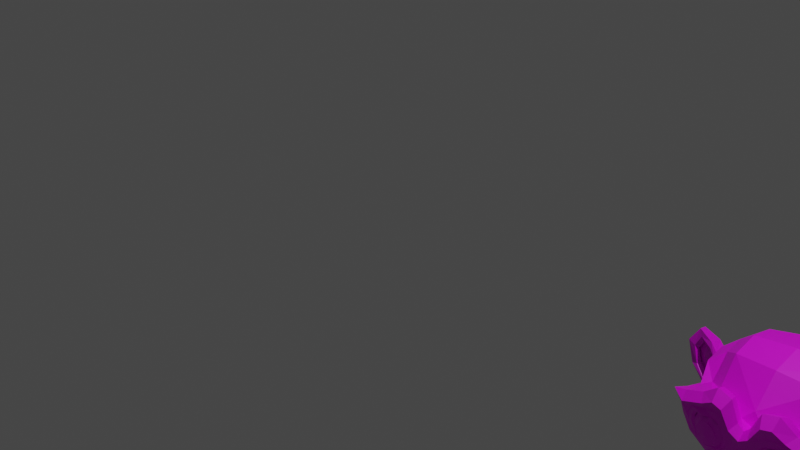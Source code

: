 # Source: EducationUV.blend  (saved by Blender 2.93.21; exported with 4.5.12 LTS)
import bpy
from mathutils import Matrix  # noqa: F401  (used for matrix-valued properties, if any)

bpy.ops.wm.read_factory_settings(use_empty=True)
scene = bpy.context.scene
scene.name = 'Scene'

# ---- collections
col_collection = bpy.data.collections.new('Collection'); scene.collection.children.link(col_collection)

# ---- images (referenced by path relative to the original .blend; pixels are not part of the script)
import os
ASSET_DIR = os.environ.get("B2B_ASSET_DIR", "")  # directory of the original .blend (textures are referenced by path, not embedded)
HERE = os.path.dirname(os.path.abspath(__file__))  # packed textures are extracted next to this script under _unpacked/

def load_image(name, relpath, width, height, colorspace="sRGB"):
    """Load a texture the original file referenced (path relative to the .blend, or extracted next to this script)."""
    p = next((c for c in (os.path.join(HERE, relpath), os.path.join(ASSET_DIR, relpath)) if relpath and os.path.exists(c)), "")
    if p:
        img = bpy.data.images.load(p, check_existing=True)
        img.name = name
    else:  # same state as the original file: an image datablock whose file is absent (Cycles renders it pink)
        img = bpy.data.images.new(name, width, height)
        img.source = "FILE"
        img.filepath = "//" + (relpath or name)
    img.colorspace_settings.name = colorspace
    return img
img_uvchecker = load_image('UVChecker', '', 1024, 1024, 'sRGB')

# ---- materials (node trees are filled in below, after node groups)
mat_material_001 = bpy.data.materials.new('Material.001')
mat_material_001.use_transparent_shadow = False
mat_material_002 = bpy.data.materials.new('Material.002')
mat_material_002.use_transparent_shadow = False

# ---- material node trees
mat_material_001.use_nodes = True; mat_material_001.node_tree.nodes.clear()
_N = mat_material_001.node_tree.nodes; _L = mat_material_001.node_tree.links
n0 = _N.new('ShaderNodeBsdfPrincipled'); n0.name = 'Principled BSDF'; n0.location = (10, 300)
n0.distribution = 'GGX'
n0.subsurface_method = 'BURLEY'
n0.inputs[3].default_value = 1.45
n0.inputs[27].default_value = (0.0, 0.0, 0.0, 1.0)
n0.inputs[28].default_value = 1.0
n1 = _N.new('ShaderNodeOutputMaterial'); n1.name = 'Material Output'; n1.location = (300, 300)
n2 = _N.new('ShaderNodeTexImage'); n2.name = 'Image Texture'; n2.location = (-280, 275)
n2.image = img_uvchecker
_L.new(n0.outputs[0], n1.inputs[0])
_L.new(n2.outputs[0], n0.inputs[0])
n1.is_active_output = True
mat_material_002.use_nodes = True; mat_material_002.node_tree.nodes.clear()
_N = mat_material_002.node_tree.nodes; _L = mat_material_002.node_tree.links
n0 = _N.new('ShaderNodeBsdfPrincipled'); n0.name = 'Principled BSDF'; n0.location = (10, 300)
n0.distribution = 'GGX'
n0.subsurface_method = 'BURLEY'
n0.inputs[3].default_value = 1.45
n0.inputs[27].default_value = (0.0, 0.0, 0.0, 1.0)
n0.inputs[28].default_value = 1.0
n1 = _N.new('ShaderNodeOutputMaterial'); n1.name = 'Material Output'; n1.location = (300, 300)
n2 = _N.new('ShaderNodeTexImage'); n2.name = 'Image Texture'; n2.location = (-280, 275)
n2.image = img_uvchecker
_L.new(n0.outputs[0], n1.inputs[0])
_L.new(n2.outputs[0], n0.inputs[0])
n1.is_active_output = True

# ---- world
world_world = bpy.data.worlds.new('World'); scene.world = world_world
world_world.use_nodes = True; world_world.node_tree.nodes.clear()
_N = world_world.node_tree.nodes; _L = world_world.node_tree.links
n0 = _N.new('ShaderNodeOutputWorld'); n0.name = 'World Output'; n0.location = (300, 300)
n1 = _N.new('ShaderNodeBackground'); n1.name = 'Background'; n1.location = (10, 300)
n1.inputs[0].default_value = (0.05088, 0.05088, 0.05088, 1.0)
_L.new(n1.outputs[0], n0.inputs[0])
n0.is_active_output = True
world_world.color = (0.05088, 0.05088, 0.05088)
world_world.use_sun_shadow = False
world_world.sun_shadow_jitter_overblur = 0.0

# ---- cameras
cam_camera = bpy.data.cameras.new('Camera')
cam_camera.clip_end = 100.0
cam_camera.ortho_scale = 7.314

# ---- lights
light_light = bpy.data.lights.new('Light', 'POINT')
light_light.transmission_factor = 0.0
light_light.energy = 1000.0
light_light.shadow_soft_size = 0.1
light_light.shadow_maximum_resolution = 0.006
light_light.use_absolute_resolution = True

# ---- meshes
me_cube_001 = bpy.data.meshes.new('Cube.001')
me_cube_001.from_pydata([(-1.0, -1.0, -1.0), (-1.0, -1.0, 1.0), (-1.0, 1.0, -1.0), (-1.0, 1.0, 1.0), (1.0, -1.0, -1.0), (1.0, -1.0, 1.0), (1.0, 1.0, -1.0), (1.0, 1.0, 1.0)], [], [(0, 1, 3, 2), (2, 3, 7, 6), (6, 7, 5, 4), (4, 5, 1, 0), (2, 6, 4, 0), (7, 3, 1, 5)])
_uv = me_cube_001.uv_layers.new(name='UVMap')
_uv.uv.foreach_set('vector', [0.375, 0.0, 0.625, 0.0, 0.625, 0.25, 0.375, 0.25, 0.375, 0.25, 0.625, 0.25, 0.625, 0.5, 0.375, 0.5, 0.375, 0.5, 0.625, 0.5, 0.625, 0.75, 0.375, 0.75, 0.375, 0.75, 0.625, 0.75, 0.625, 1.0, 0.375, 1.0, 0.125, 0.5, 0.375, 0.5, 0.375, 0.75, 0.125, 0.75, 0.625, 0.5, 0.875, 0.5, 0.875, 0.75, 0.625, 0.75])
me_cube_001.materials.append(mat_material_001)
me_cube_001.use_remesh_fix_poles = True
me_cube_001.use_remesh_preserve_attributes = False
me_cube_001.update()
me_suzanne = bpy.data.meshes.new('Suzanne')
me_suzanne.from_pydata([(0.4375, -0.7656, 0.1641), (-0.4375, -0.7656, 0.1641), (0.5, -0.6875, 0.09375), (-0.5, -0.6875, 0.09375), (0.5469, -0.5781, 0.05469), (-0.5469, -0.5781, 0.05469), (0.3516, -0.6172, -0.02344), (-0.3516, -0.6172, -0.02344), (0.3516, -0.7188, 0.03125), (-0.3516, -0.7188, 0.03125), (0.3516, -0.7812, 0.1328), (-0.3516, -0.7812, 0.1328), (0.2734, -0.7969, 0.1641), (-0.2734, -0.7969, 0.1641), (0.2031, -0.7422, 0.09375), (-0.2031, -0.7422, 0.09375), (0.1562, -0.6484, 0.05469), (-0.1562, -0.6484, 0.05469), (0.07812, -0.6562, 0.2422), (-0.07812, -0.6562, 0.2422), (0.1406, -0.7422, 0.2422), (-0.1406, -0.7422, 0.2422), (0.2422, -0.7969, 0.2422), (-0.2422, -0.7969, 0.2422), (0.2734, -0.7969, 0.3281), (-0.2734, -0.7969, 0.3281), (0.2031, -0.7422, 0.3906), (-0.2031, -0.7422, 0.3906), (0.1562, -0.6484, 0.4375), (-0.1562, -0.6484, 0.4375), (0.3516, -0.6172, 0.5156), (-0.3516, -0.6172, 0.5156), (0.3516, -0.7188, 0.4531), (-0.3516, -0.7188, 0.4531), (0.3516, -0.7812, 0.3594), (-0.3516, -0.7812, 0.3594), (0.4375, -0.7656, 0.3281), (-0.4375, -0.7656, 0.3281), (0.5, -0.6875, 0.3906), (-0.5, -0.6875, 0.3906), (0.5469, -0.5781, 0.4375), (-0.5469, -0.5781, 0.4375), (0.625, -0.5625, 0.2422), (-0.625, -0.5625, 0.2422), (0.5625, -0.6719, 0.2422), (-0.5625, -0.6719, 0.2422), (0.4688, -0.7578, 0.2422), (-0.4688, -0.7578, 0.2422), (0.4766, -0.7734, 0.2422), (-0.4766, -0.7734, 0.2422), (0.4453, -0.7812, 0.3359), (-0.4453, -0.7812, 0.3359), (0.3516, -0.8047, 0.375), (-0.3516, -0.8047, 0.375), (0.2656, -0.8203, 0.3359), (-0.2656, -0.8203, 0.3359), (0.2266, -0.8203, 0.2422), (-0.2266, -0.8203, 0.2422), (0.2656, -0.8203, 0.1562), (-0.2656, -0.8203, 0.1562), (0.3516, -0.8281, 0.2422), (-0.3516, -0.8281, 0.2422), (0.3516, -0.8047, 0.1172), (-0.3516, -0.8047, 0.1172), (0.4453, -0.7812, 0.1562), (-0.4453, -0.7812, 0.1562), (0.0, -0.7422, 0.4297), (0.0, -0.8203, 0.3516), (0.0, -0.7344, -0.6797), (0.0, -0.7812, -0.3203), (0.0, -0.7969, -0.1875), (0.0, -0.7188, -0.7734), (0.0, -0.6016, 0.4062), (0.0, -0.5703, 0.5703), (0.0, 0.5469, 0.8984), (0.0, 0.8516, 0.5625), (0.0, 0.8281, 0.07031), (0.0, 0.3516, -0.3828), (0.2031, -0.5625, -0.1875), (-0.2031, -0.5625, -0.1875), (0.3125, -0.5703, -0.4375), (-0.3125, -0.5703, -0.4375), (0.3516, -0.5703, -0.6953), (-0.3516, -0.5703, -0.6953), (0.3672, -0.5312, -0.8906), (-0.3672, -0.5312, -0.8906), (0.3281, -0.5234, -0.9453), (-0.3281, -0.5234, -0.9453), (0.1797, -0.5547, -0.9688), (-0.1797, -0.5547, -0.9688), (0.0, -0.5781, -0.9844), (0.4375, -0.5312, -0.1406), (-0.4375, -0.5312, -0.1406), (0.6328, -0.5391, -0.03906), (-0.6328, -0.5391, -0.03906), (0.8281, -0.4453, 0.1484), (-0.8281, -0.4453, 0.1484), (0.8594, -0.5938, 0.4297), (-0.8594, -0.5938, 0.4297), (0.7109, -0.625, 0.4844), (-0.7109, -0.625, 0.4844), (0.4922, -0.6875, 0.6016), (-0.4922, -0.6875, 0.6016), (0.3203, -0.7344, 0.7578), (-0.3203, -0.7344, 0.7578), (0.1562, -0.7578, 0.7188), (-0.1562, -0.7578, 0.7188), (0.0625, -0.75, 0.4922), (-0.0625, -0.75, 0.4922), (0.1641, -0.7734, 0.4141), (-0.1641, -0.7734, 0.4141), (0.125, -0.7656, 0.3047), (-0.125, -0.7656, 0.3047), (0.2031, -0.7422, 0.09375), (-0.2031, -0.7422, 0.09375), (0.375, -0.7031, 0.01562), (-0.375, -0.7031, 0.01562), (0.4922, -0.6719, 0.0625), (-0.4922, -0.6719, 0.0625), (0.625, -0.6484, 0.1875), (-0.625, -0.6484, 0.1875), (0.6406, -0.6484, 0.2969), (-0.6406, -0.6484, 0.2969), (0.6016, -0.6641, 0.375), (-0.6016, -0.6641, 0.375), (0.4297, -0.7188, 0.4375), (-0.4297, -0.7188, 0.4375), (0.25, -0.7578, 0.4688), (-0.25, -0.7578, 0.4688), (0.0, -0.7344, -0.7656), (0.1094, -0.7344, -0.7188), (-0.1094, -0.7344, -0.7188), (0.1172, -0.7109, -0.8359), (-0.1172, -0.7109, -0.8359), (0.0625, -0.6953, -0.8828), (-0.0625, -0.6953, -0.8828), (0.0, -0.6875, -0.8906), (0.0, -0.75, -0.1953), (0.0, -0.7422, -0.1406), (0.1016, -0.7422, -0.1484), (-0.1016, -0.7422, -0.1484), (0.125, -0.75, -0.2266), (-0.125, -0.75, -0.2266), (0.08594, -0.7422, -0.2891), (-0.08594, -0.7422, -0.2891), (0.3984, -0.6719, -0.04688), (-0.3984, -0.6719, -0.04688), (0.6172, -0.625, 0.05469), (-0.6172, -0.625, 0.05469), (0.7266, -0.6016, 0.2031), (-0.7266, -0.6016, 0.2031), (0.7422, -0.6562, 0.375), (-0.7422, -0.6562, 0.375), (0.6875, -0.7266, 0.4141), (-0.6875, -0.7266, 0.4141), (0.4375, -0.7969, 0.5469), (-0.4375, -0.7969, 0.5469), (0.3125, -0.8359, 0.6406), (-0.3125, -0.8359, 0.6406), (0.2031, -0.8516, 0.6172), (-0.2031, -0.8516, 0.6172), (0.1016, -0.8438, 0.4297), (-0.1016, -0.8438, 0.4297), (0.125, -0.8125, -0.1016), (-0.125, -0.8125, -0.1016), (0.2109, -0.7109, -0.4453), (-0.2109, -0.7109, -0.4453), (0.25, -0.6875, -0.7031), (-0.25, -0.6875, -0.7031), (0.2656, -0.6641, -0.8203), (-0.2656, -0.6641, -0.8203), (0.2344, -0.6328, -0.9141), (-0.2344, -0.6328, -0.9141), (0.1641, -0.6328, -0.9297), (-0.1641, -0.6328, -0.9297), (0.0, -0.6406, -0.9453), (0.0, -0.7266, 0.04688), (0.0, -0.7656, 0.2109), (0.3281, -0.7422, 0.4766), (-0.3281, -0.7422, 0.4766), (0.1641, -0.75, 0.1406), (-0.1641, -0.75, 0.1406), (0.1328, -0.7578, 0.2109), (-0.1328, -0.7578, 0.2109), (0.1172, -0.7344, -0.6875), (-0.1172, -0.7344, -0.6875), (0.07812, -0.75, -0.4453), (-0.07812, -0.75, -0.4453), (0.0, -0.75, -0.4453), (0.0, -0.7422, -0.3281), (0.09375, -0.7812, -0.2734), (-0.09375, -0.7812, -0.2734), (0.1328, -0.7969, -0.2266), (-0.1328, -0.7969, -0.2266), (0.1094, -0.7812, -0.1328), (-0.1094, -0.7812, -0.1328), (0.03906, -0.7812, -0.125), (-0.03906, -0.7812, -0.125), (0.0, -0.8281, -0.2031), (0.04688, -0.8125, -0.1484), (-0.04688, -0.8125, -0.1484), (0.09375, -0.8125, -0.1562), (-0.09375, -0.8125, -0.1562), (0.1094, -0.8281, -0.2266), (-0.1094, -0.8281, -0.2266), (0.07812, -0.8047, -0.25), (-0.07812, -0.8047, -0.25), (0.0, -0.8047, -0.2891), (0.2578, -0.5547, -0.3125), (-0.2578, -0.5547, -0.3125), (0.1641, -0.7109, -0.2422), (-0.1641, -0.7109, -0.2422), (0.1797, -0.7109, -0.3125), (-0.1797, -0.7109, -0.3125), (0.2344, -0.5547, -0.25), (-0.2344, -0.5547, -0.25), (0.0, -0.6875, -0.875), (0.04688, -0.6875, -0.8672), (-0.04688, -0.6875, -0.8672), (0.09375, -0.7109, -0.8203), (-0.09375, -0.7109, -0.8203), (0.09375, -0.7266, -0.7422), (-0.09375, -0.7266, -0.7422), (0.0, -0.6562, -0.7812), (0.09375, -0.6641, -0.75), (-0.09375, -0.6641, -0.75), (0.09375, -0.6406, -0.8125), (-0.09375, -0.6406, -0.8125), (0.04688, -0.6328, -0.8516), (-0.04688, -0.6328, -0.8516), (0.0, -0.6328, -0.8594), (0.1719, -0.7812, 0.2188), (-0.1719, -0.7812, 0.2188), (0.1875, -0.7734, 0.1562), (-0.1875, -0.7734, 0.1562), (0.3359, -0.7578, 0.4297), (-0.3359, -0.7578, 0.4297), (0.2734, -0.7734, 0.4219), (-0.2734, -0.7734, 0.4219), (0.4219, -0.7734, 0.3984), (-0.4219, -0.7734, 0.3984), (0.5625, -0.6953, 0.3516), (-0.5625, -0.6953, 0.3516), (0.5859, -0.6875, 0.2891), (-0.5859, -0.6875, 0.2891), (0.5781, -0.6797, 0.1953), (-0.5781, -0.6797, 0.1953), (0.4766, -0.7188, 0.1016), (-0.4766, -0.7188, 0.1016), (0.375, -0.7422, 0.0625), (-0.375, -0.7422, 0.0625), (0.2266, -0.7812, 0.1094), (-0.2266, -0.7812, 0.1094), (0.1797, -0.7812, 0.2969), (-0.1797, -0.7812, 0.2969), (0.2109, -0.7812, 0.375), (-0.2109, -0.7812, 0.375), (0.2344, -0.7578, 0.3594), (-0.2344, -0.7578, 0.3594), (0.1953, -0.7578, 0.2969), (-0.1953, -0.7578, 0.2969), (0.2422, -0.7578, 0.125), (-0.2422, -0.7578, 0.125), (0.375, -0.7266, 0.08594), (-0.375, -0.7266, 0.08594), (0.4609, -0.7031, 0.1172), (-0.4609, -0.7031, 0.1172), (0.5469, -0.6719, 0.2109), (-0.5469, -0.6719, 0.2109), (0.5547, -0.6719, 0.2812), (-0.5547, -0.6719, 0.2812), (0.5312, -0.6797, 0.3359), (-0.5312, -0.6797, 0.3359), (0.4141, -0.75, 0.3906), (-0.4141, -0.75, 0.3906), (0.2812, -0.7656, 0.3984), (-0.2812, -0.7656, 0.3984), (0.3359, -0.75, 0.4062), (-0.3359, -0.75, 0.4062), (0.2031, -0.75, 0.1719), (-0.2031, -0.75, 0.1719), (0.1953, -0.75, 0.2266), (-0.1953, -0.75, 0.2266), (0.1094, -0.6094, 0.4609), (-0.1094, -0.6094, 0.4609), (0.1953, -0.6172, 0.6641), (-0.1953, -0.6172, 0.6641), (0.3359, -0.5938, 0.6875), (-0.3359, -0.5938, 0.6875), (0.4844, -0.5547, 0.5547), (-0.4844, -0.5547, 0.5547), (0.6797, -0.4922, 0.4531), (-0.6797, -0.4922, 0.4531), (0.7969, -0.4609, 0.4062), (-0.7969, -0.4609, 0.4062), (0.7734, -0.375, 0.1641), (-0.7734, -0.375, 0.1641), (0.6016, -0.4141, 0.0), (-0.6016, -0.4141, 0.0), (0.4375, -0.4688, -0.09375), (-0.4375, -0.4688, -0.09375), (0.0, -0.2891, 0.8984), (0.0, 0.07812, 0.9844), (0.0, 0.6719, -0.1953), (0.0, -0.1875, -0.4609), (0.0, -0.4609, -0.9766), (0.0, -0.3438, -0.8047), (0.0, -0.3203, -0.5703), (0.0, -0.2812, -0.4844), (0.8516, -0.05469, 0.2344), (-0.8516, -0.05469, 0.2344), (0.8594, 0.04688, 0.3203), (-0.8594, 0.04688, 0.3203), (0.7734, 0.4375, 0.2656), (-0.7734, 0.4375, 0.2656), (0.4609, 0.7031, 0.4375), (-0.4609, 0.7031, 0.4375), (0.7344, -0.07031, -0.04688), (-0.7344, -0.07031, -0.04688), (0.5938, 0.1641, -0.125), (-0.5938, 0.1641, -0.125), (0.6406, 0.4297, -0.007812), (-0.6406, 0.4297, -0.007812), (0.3359, 0.6641, 0.05469), (-0.3359, 0.6641, 0.05469), (0.2344, -0.4062, -0.3516), (-0.2344, -0.4062, -0.3516), (0.1797, -0.2578, -0.4141), (-0.1797, -0.2578, -0.4141), (0.2891, -0.3828, -0.7109), (-0.2891, -0.3828, -0.7109), (0.25, -0.3906, -0.5), (-0.25, -0.3906, -0.5), (0.3281, -0.3984, -0.9141), (-0.3281, -0.3984, -0.9141), (0.1406, -0.3672, -0.7578), (-0.1406, -0.3672, -0.7578), (0.125, -0.3594, -0.5391), (-0.125, -0.3594, -0.5391), (0.1641, -0.4375, -0.9453), (-0.1641, -0.4375, -0.9453), (0.2188, -0.4297, -0.2812), (-0.2188, -0.4297, -0.2812), (0.2109, -0.4688, -0.2266), (-0.2109, -0.4688, -0.2266), (0.2031, -0.5, -0.1719), (-0.2031, -0.5, -0.1719), (0.2109, -0.1641, -0.3906), (-0.2109, -0.1641, -0.3906), (0.2969, 0.2656, -0.3125), (-0.2969, 0.2656, -0.3125), (0.3438, 0.5391, -0.1484), (-0.3438, 0.5391, -0.1484), (0.4531, 0.3828, 0.8672), (-0.4531, 0.3828, 0.8672), (0.4531, 0.07031, 0.9297), (-0.4531, 0.07031, 0.9297), (0.4531, -0.2344, 0.8516), (-0.4531, -0.2344, 0.8516), (0.4609, -0.4297, 0.5234), (-0.4609, -0.4297, 0.5234), (0.7266, -0.3359, 0.4062), (-0.7266, -0.3359, 0.4062), (0.6328, -0.2812, 0.4531), (-0.6328, -0.2812, 0.4531), (0.6406, -0.05469, 0.7031), (-0.6406, -0.05469, 0.7031), (0.7969, -0.125, 0.5625), (-0.7969, -0.125, 0.5625), (0.7969, 0.1172, 0.6172), (-0.7969, 0.1172, 0.6172), (0.6406, 0.1953, 0.75), (-0.6406, 0.1953, 0.75), (0.6406, 0.4453, 0.6797), (-0.6406, 0.4453, 0.6797), (0.7969, 0.3594, 0.5391), (-0.7969, 0.3594, 0.5391), (0.6172, 0.5859, 0.3281), (-0.6172, 0.5859, 0.3281), (0.4844, 0.5469, 0.02344), (-0.4844, 0.5469, 0.02344), (0.8203, 0.2031, 0.3281), (-0.8203, 0.2031, 0.3281), (0.4062, -0.1484, -0.1719), (-0.4062, -0.1484, -0.1719), (0.4297, 0.2109, -0.1953), (-0.4297, 0.2109, -0.1953), (0.8906, 0.2344, 0.4062), (-0.8906, 0.2344, 0.4062), (0.7734, 0.125, -0.1406), (-0.7734, 0.125, -0.1406), (1.039, 0.3281, -0.1016), (-1.039, 0.3281, -0.1016), (1.281, 0.4297, 0.05469), (-1.281, 0.4297, 0.05469), (1.352, 0.4219, 0.3203), (-1.352, 0.4219, 0.3203), (1.234, 0.4219, 0.5078), (-1.234, 0.4219, 0.5078), (1.023, 0.3125, 0.4766), (-1.023, 0.3125, 0.4766), (1.016, 0.2891, 0.4141), (-1.016, 0.2891, 0.4141), (1.188, 0.3906, 0.4375), (-1.188, 0.3906, 0.4375), (1.266, 0.4062, 0.2891), (-1.266, 0.4062, 0.2891), (1.211, 0.4062, 0.07812), (-1.211, 0.4062, 0.07812), (1.031, 0.3047, -0.03906), (-1.031, 0.3047, -0.03906), (0.8281, 0.1328, -0.07031), (-0.8281, 0.1328, -0.07031), (0.9219, 0.2188, 0.3594), (-0.9219, 0.2188, 0.3594), (0.9453, 0.2891, 0.3047), (-0.9453, 0.2891, 0.3047), (0.8828, 0.2109, -0.02344), (-0.8828, 0.2109, -0.02344), (1.039, 0.3672, 0.0), (-1.039, 0.3672, 0.0), (1.188, 0.4453, 0.09375), (-1.188, 0.4453, 0.09375), (1.234, 0.4453, 0.25), (-1.234, 0.4453, 0.25), (1.172, 0.4375, 0.3594), (-1.172, 0.4375, 0.3594), (1.023, 0.3594, 0.3438), (-1.023, 0.3594, 0.3438), (0.8438, 0.2109, 0.2891), (-0.8438, 0.2109, 0.2891), (0.8359, 0.2734, 0.1719), (-0.8359, 0.2734, 0.1719), (0.7578, 0.2734, 0.09375), (-0.7578, 0.2734, 0.09375), (0.8203, 0.2734, 0.08594), (-0.8203, 0.2734, 0.08594), (0.8438, 0.2734, 0.01562), (-0.8438, 0.2734, 0.01562), (0.8125, 0.2734, -0.01562), (-0.8125, 0.2734, -0.01562), (0.7266, 0.07031, 0.0), (-0.7266, 0.07031, 0.0), (0.7188, 0.1719, -0.02344), (-0.7188, 0.1719, -0.02344), (0.7188, 0.1875, 0.03906), (-0.7188, 0.1875, 0.03906), (0.7969, 0.2109, 0.2031), (-0.7969, 0.2109, 0.2031), (0.8906, 0.2656, 0.2422), (-0.8906, 0.2656, 0.2422), (0.8906, 0.3203, 0.2344), (-0.8906, 0.3203, 0.2344), (0.8125, 0.3203, -0.01562), (-0.8125, 0.3203, -0.01562), (0.8516, 0.3203, 0.01562), (-0.8516, 0.3203, 0.01562), (0.8281, 0.3203, 0.07812), (-0.8281, 0.3203, 0.07812), (0.7656, 0.3203, 0.09375), (-0.7656, 0.3203, 0.09375), (0.8438, 0.3203, 0.1719), (-0.8438, 0.3203, 0.1719), (1.039, 0.4141, 0.3281), (-1.039, 0.4141, 0.3281), (1.188, 0.4844, 0.3438), (-1.188, 0.4844, 0.3438), (1.258, 0.4922, 0.2422), (-1.258, 0.4922, 0.2422), (1.211, 0.4844, 0.08594), (-1.211, 0.4844, 0.08594), (1.047, 0.4219, 0.0), (-1.047, 0.4219, 0.0), (0.8828, 0.2656, -0.01562), (-0.8828, 0.2656, -0.01562), (0.9531, 0.3438, 0.2891), (-0.9531, 0.3438, 0.2891), (0.8906, 0.3281, 0.1094), (-0.8906, 0.3281, 0.1094), (0.9375, 0.3359, 0.0625), (-0.9375, 0.3359, 0.0625), (1.0, 0.3672, 0.125), (-1.0, 0.3672, 0.125), (0.9609, 0.3516, 0.1719), (-0.9609, 0.3516, 0.1719), (1.016, 0.375, 0.2344), (-1.016, 0.375, 0.2344), (1.055, 0.3828, 0.1875), (-1.055, 0.3828, 0.1875), (1.109, 0.3906, 0.2109), (-1.109, 0.3906, 0.2109), (1.086, 0.3906, 0.2734), (-1.086, 0.3906, 0.2734), (1.023, 0.4844, 0.4375), (-1.023, 0.4844, 0.4375), (1.25, 0.5469, 0.4688), (-1.25, 0.5469, 0.4688), (1.367, 0.5, 0.2969), (-1.367, 0.5, 0.2969), (1.312, 0.5312, 0.05469), (-1.312, 0.5312, 0.05469), (1.039, 0.4922, -0.08594), (-1.039, 0.4922, -0.08594), (0.7891, 0.3281, -0.125), (-0.7891, 0.3281, -0.125), (0.8594, 0.3828, 0.3828), (-0.8594, 0.3828, 0.3828)], [], [(46, 0, 2, 44), (3, 1, 47, 45), (44, 2, 4, 42), (5, 3, 45, 43), (2, 8, 6, 4), (7, 9, 3, 5), (0, 10, 8, 2), (9, 11, 1, 3), (10, 12, 14, 8), (15, 13, 11, 9), (8, 14, 16, 6), (17, 15, 9, 7), (14, 20, 18, 16), (19, 21, 15, 17), (12, 22, 20, 14), (21, 23, 13, 15), (22, 24, 26, 20), (27, 25, 23, 21), (20, 26, 28, 18), (29, 27, 21, 19), (26, 32, 30, 28), (31, 33, 27, 29), (24, 34, 32, 26), (33, 35, 25, 27), (34, 36, 38, 32), (39, 37, 35, 33), (32, 38, 40, 30), (41, 39, 33, 31), (38, 44, 42, 40), (43, 45, 39, 41), (36, 46, 44, 38), (45, 47, 37, 39), (46, 36, 50, 48), (51, 37, 47, 49), (36, 34, 52, 50), (53, 35, 37, 51), (34, 24, 54, 52), (55, 25, 35, 53), (24, 22, 56, 54), (57, 23, 25, 55), (22, 12, 58, 56), (59, 13, 23, 57), (12, 10, 62, 58), (63, 11, 13, 59), (10, 0, 64, 62), (65, 1, 11, 63), (0, 46, 48, 64), (49, 47, 1, 65), (60, 64, 48), (49, 65, 61), (62, 64, 60), (61, 65, 63), (60, 58, 62), (63, 59, 61), (60, 56, 58), (59, 57, 61), (60, 54, 56), (57, 55, 61), (60, 52, 54), (55, 53, 61), (60, 50, 52), (53, 51, 61), (60, 48, 50), (51, 49, 61), (88, 173, 175, 90), (175, 174, 89, 90), (86, 171, 173, 88), (174, 172, 87, 89), (84, 169, 171, 86), (172, 170, 85, 87), (82, 167, 169, 84), (170, 168, 83, 85), (80, 165, 167, 82), (168, 166, 81, 83), (78, 91, 145, 163), (146, 92, 79, 164), (91, 93, 147, 145), (148, 94, 92, 146), (93, 95, 149, 147), (150, 96, 94, 148), (95, 97, 151, 149), (152, 98, 96, 150), (97, 99, 153, 151), (154, 100, 98, 152), (99, 101, 155, 153), (156, 102, 100, 154), (101, 103, 157, 155), (158, 104, 102, 156), (103, 105, 159, 157), (160, 106, 104, 158), (105, 107, 161, 159), (162, 108, 106, 160), (107, 66, 67, 161), (67, 66, 108, 162), (109, 127, 159, 161), (160, 128, 110, 162), (127, 178, 157, 159), (158, 179, 128, 160), (125, 155, 157, 178), (158, 156, 126, 179), (123, 153, 155, 125), (156, 154, 124, 126), (121, 151, 153, 123), (154, 152, 122, 124), (119, 149, 151, 121), (152, 150, 120, 122), (117, 147, 149, 119), (150, 148, 118, 120), (115, 145, 147, 117), (148, 146, 116, 118), (113, 163, 145, 115), (146, 164, 114, 116), (113, 180, 176, 163), (176, 181, 114, 164), (109, 161, 67, 111), (67, 162, 110, 112), (111, 67, 177, 182), (177, 67, 112, 183), (176, 180, 182, 177), (183, 181, 176, 177), (134, 136, 175, 173), (175, 136, 135, 174), (132, 134, 173, 171), (174, 135, 133, 172), (130, 132, 171, 169), (172, 133, 131, 170), (165, 186, 184, 167), (185, 187, 166, 168), (130, 169, 167, 184), (168, 170, 131, 185), (143, 189, 188, 186), (188, 189, 144, 187), (184, 186, 188, 68), (188, 187, 185, 68), (129, 130, 184, 68), (185, 131, 129, 68), (141, 192, 190, 143), (191, 193, 142, 144), (139, 194, 192, 141), (193, 195, 140, 142), (138, 196, 194, 139), (195, 197, 138, 140), (137, 70, 196, 138), (197, 70, 137, 138), (189, 143, 190, 69), (191, 144, 189, 69), (69, 190, 205, 207), (206, 191, 69, 207), (70, 198, 199, 196), (200, 198, 70, 197), (196, 199, 201, 194), (202, 200, 197, 195), (194, 201, 203, 192), (204, 202, 195, 193), (192, 203, 205, 190), (206, 204, 193, 191), (198, 203, 201, 199), (202, 204, 198, 200), (198, 207, 205, 203), (206, 207, 198, 204), (138, 139, 163, 176), (164, 140, 138, 176), (139, 141, 210, 163), (211, 142, 140, 164), (141, 143, 212, 210), (213, 144, 142, 211), (143, 186, 165, 212), (166, 187, 144, 213), (80, 208, 212, 165), (213, 209, 81, 166), (208, 214, 210, 212), (211, 215, 209, 213), (78, 163, 210, 214), (211, 164, 79, 215), (130, 129, 71, 221), (71, 129, 131, 222), (132, 130, 221, 219), (222, 131, 133, 220), (134, 132, 219, 217), (220, 133, 135, 218), (136, 134, 217, 216), (218, 135, 136, 216), (216, 217, 228, 230), (229, 218, 216, 230), (217, 219, 226, 228), (227, 220, 218, 229), (219, 221, 224, 226), (225, 222, 220, 227), (221, 71, 223, 224), (223, 71, 222, 225), (223, 230, 228, 224), (229, 230, 223, 225), (224, 228, 226), (227, 229, 225), (182, 180, 233, 231), (234, 181, 183, 232), (111, 182, 231, 253), (232, 183, 112, 254), (109, 111, 253, 255), (254, 112, 110, 256), (180, 113, 251, 233), (252, 114, 181, 234), (113, 115, 249, 251), (250, 116, 114, 252), (115, 117, 247, 249), (248, 118, 116, 250), (117, 119, 245, 247), (246, 120, 118, 248), (119, 121, 243, 245), (244, 122, 120, 246), (121, 123, 241, 243), (242, 124, 122, 244), (123, 125, 239, 241), (240, 126, 124, 242), (125, 178, 235, 239), (236, 179, 126, 240), (178, 127, 237, 235), (238, 128, 179, 236), (127, 109, 255, 237), (256, 110, 128, 238), (237, 255, 257, 275), (258, 256, 238, 276), (235, 237, 275, 277), (276, 238, 236, 278), (239, 235, 277, 273), (278, 236, 240, 274), (241, 239, 273, 271), (274, 240, 242, 272), (243, 241, 271, 269), (272, 242, 244, 270), (245, 243, 269, 267), (270, 244, 246, 268), (247, 245, 267, 265), (268, 246, 248, 266), (249, 247, 265, 263), (266, 248, 250, 264), (251, 249, 263, 261), (264, 250, 252, 262), (233, 251, 261, 279), (262, 252, 234, 280), (255, 253, 259, 257), (260, 254, 256, 258), (253, 231, 281, 259), (282, 232, 254, 260), (231, 233, 279, 281), (280, 234, 232, 282), (66, 107, 283, 72), (284, 108, 66, 72), (107, 105, 285, 283), (286, 106, 108, 284), (105, 103, 287, 285), (288, 104, 106, 286), (103, 101, 289, 287), (290, 102, 104, 288), (101, 99, 291, 289), (292, 100, 102, 290), (99, 97, 293, 291), (294, 98, 100, 292), (97, 95, 295, 293), (296, 96, 98, 294), (95, 93, 297, 295), (298, 94, 96, 296), (93, 91, 299, 297), (300, 92, 94, 298), (307, 308, 327, 337), (328, 308, 307, 338), (306, 307, 337, 335), (338, 307, 306, 336), (305, 306, 335, 339), (336, 306, 305, 340), (88, 90, 305, 339), (305, 90, 89, 340), (86, 88, 339, 333), (340, 89, 87, 334), (84, 86, 333, 329), (334, 87, 85, 330), (82, 84, 329, 331), (330, 85, 83, 332), (329, 335, 337, 331), (338, 336, 330, 332), (329, 333, 339, 335), (340, 334, 330, 336), (325, 331, 337, 327), (338, 332, 326, 328), (80, 82, 331, 325), (332, 83, 81, 326), (208, 341, 343, 214), (344, 342, 209, 215), (80, 325, 341, 208), (342, 326, 81, 209), (78, 214, 343, 345), (344, 215, 79, 346), (78, 345, 299, 91), (300, 346, 79, 92), (76, 323, 351, 303), (352, 324, 76, 303), (303, 351, 349, 77), (350, 352, 303, 77), (77, 349, 347, 304), (348, 350, 77, 304), (304, 347, 327, 308), (328, 348, 304, 308), (325, 327, 347, 341), (348, 328, 326, 342), (295, 297, 317, 309), (318, 298, 296, 310), (75, 315, 323, 76), (324, 316, 75, 76), (301, 357, 355, 302), (356, 358, 301, 302), (302, 355, 353, 74), (354, 356, 302, 74), (74, 353, 315, 75), (316, 354, 74, 75), (291, 293, 361, 363), (362, 294, 292, 364), (363, 361, 367, 365), (368, 362, 364, 366), (365, 367, 369, 371), (370, 368, 366, 372), (371, 369, 375, 373), (376, 370, 372, 374), (313, 377, 373, 375), (374, 378, 314, 376), (315, 353, 373, 377), (374, 354, 316, 378), (353, 355, 371, 373), (372, 356, 354, 374), (355, 357, 365, 371), (366, 358, 356, 372), (357, 359, 363, 365), (364, 360, 358, 366), (289, 291, 363, 359), (364, 292, 290, 360), (73, 359, 357, 301), (358, 360, 73, 301), (283, 285, 287, 289), (288, 286, 284, 290), (283, 289, 359, 73), (360, 290, 284, 73), (72, 283, 73), (73, 284, 72), (293, 295, 309, 361), (310, 296, 294, 362), (309, 311, 367, 361), (368, 312, 310, 362), (311, 381, 369, 367), (370, 382, 312, 368), (313, 375, 369, 381), (370, 376, 314, 382), (347, 349, 385, 383), (386, 350, 348, 384), (317, 383, 385, 319), (386, 384, 318, 320), (297, 299, 383, 317), (384, 300, 298, 318), (299, 343, 341, 383), (342, 344, 300, 384), (341, 347, 383), (384, 348, 342), (299, 345, 343), (344, 346, 300), (313, 321, 379, 377), (380, 322, 314, 378), (315, 377, 379, 323), (380, 378, 316, 324), (319, 385, 379, 321), (380, 386, 320, 322), (349, 351, 379, 385), (380, 352, 350, 386), (323, 379, 351), (352, 380, 324), (399, 387, 413, 401), (414, 388, 400, 402), (399, 401, 403, 397), (404, 402, 400, 398), (397, 403, 405, 395), (406, 404, 398, 396), (395, 405, 407, 393), (408, 406, 396, 394), (393, 407, 409, 391), (410, 408, 394, 392), (391, 409, 411, 389), (412, 410, 392, 390), (409, 419, 417, 411), (418, 420, 410, 412), (407, 421, 419, 409), (420, 422, 408, 410), (405, 423, 421, 407), (422, 424, 406, 408), (403, 425, 423, 405), (424, 426, 404, 406), (401, 427, 425, 403), (426, 428, 402, 404), (401, 413, 415, 427), (416, 414, 402, 428), (317, 319, 443, 441), (444, 320, 318, 442), (319, 389, 411, 443), (412, 390, 320, 444), (309, 317, 441, 311), (442, 318, 310, 312), (381, 429, 413, 387), (414, 430, 382, 388), (411, 417, 439, 443), (440, 418, 412, 444), (437, 445, 443, 439), (444, 446, 438, 440), (433, 445, 437, 435), (438, 446, 434, 436), (431, 447, 445, 433), (446, 448, 432, 434), (429, 447, 431, 449), (432, 448, 430, 450), (413, 429, 449, 415), (450, 430, 414, 416), (311, 447, 429, 381), (430, 448, 312, 382), (311, 441, 445, 447), (446, 442, 312, 448), (441, 443, 445), (446, 444, 442), (415, 449, 451, 475), (452, 450, 416, 476), (449, 431, 461, 451), (462, 432, 450, 452), (431, 433, 459, 461), (460, 434, 432, 462), (433, 435, 457, 459), (458, 436, 434, 460), (435, 437, 455, 457), (456, 438, 436, 458), (437, 439, 453, 455), (454, 440, 438, 456), (439, 417, 473, 453), (474, 418, 440, 454), (427, 415, 475, 463), (476, 416, 428, 464), (425, 427, 463, 465), (464, 428, 426, 466), (423, 425, 465, 467), (466, 426, 424, 468), (421, 423, 467, 469), (468, 424, 422, 470), (419, 421, 469, 471), (470, 422, 420, 472), (417, 419, 471, 473), (472, 420, 418, 474), (457, 455, 479, 477), (480, 456, 458, 478), (477, 479, 481, 483), (482, 480, 478, 484), (483, 481, 487, 485), (488, 482, 484, 486), (485, 487, 489, 491), (490, 488, 486, 492), (463, 475, 485, 491), (486, 476, 464, 492), (451, 483, 485, 475), (486, 484, 452, 476), (451, 461, 477, 483), (478, 462, 452, 484), (457, 477, 461, 459), (462, 478, 458, 460), (453, 473, 479, 455), (480, 474, 454, 456), (471, 481, 479, 473), (480, 482, 472, 474), (469, 487, 481, 471), (482, 488, 470, 472), (467, 489, 487, 469), (488, 490, 468, 470), (465, 491, 489, 467), (490, 492, 466, 468), (463, 491, 465), (466, 492, 464), (391, 389, 503, 501), (504, 390, 392, 502), (393, 391, 501, 499), (502, 392, 394, 500), (395, 393, 499, 497), (500, 394, 396, 498), (397, 395, 497, 495), (498, 396, 398, 496), (399, 397, 495, 493), (496, 398, 400, 494), (387, 399, 493, 505), (494, 400, 388, 506), (493, 501, 503, 505), (504, 502, 494, 506), (493, 495, 499, 501), (500, 496, 494, 502), (495, 497, 499), (500, 498, 496), (313, 381, 387, 505), (388, 382, 314, 506), (313, 505, 503, 321), (504, 506, 314, 322), (319, 321, 503, 389), (504, 322, 320, 390)])
_uv = me_suzanne.uv_layers.new(name='UVMap')
_uv.uv.foreach_set('vector', [0.891, 0.5901, 0.8706, 0.5896, 0.8601, 0.5601, 0.9046, 0.5594, 0.8562, 0.8505, 0.8681, 0.8215, 0.8884, 0.822, 0.9006, 0.8532, 0.9046, 0.5594, 0.8601, 0.5601, 0.853, 0.5216, 0.9202, 0.5245, 0.8475, 0.8887, 0.8562, 0.8505, 0.9006, 0.8532, 0.9147, 0.8887, 0.8601, 0.5601, 0.8289, 0.5908, 0.7985, 0.5695, 0.853, 0.5216, 0.7951, 0.8384, 0.8264, 0.8185, 0.8562, 0.8505, 0.8475, 0.8887, 0.8706, 0.5896, 0.8544, 0.6048, 0.8289, 0.5908, 0.8601, 0.5601, 0.8264, 0.8185, 0.8525, 0.8057, 0.8681, 0.8215, 0.8562, 0.8505, 0.8544, 0.6048, 0.8541, 0.6255, 0.8282, 0.6334, 0.8289, 0.5908, 0.8276, 0.776, 0.8532, 0.785, 0.8525, 0.8057, 0.8264, 0.8185, 0.8289, 0.5908, 0.8282, 0.6334, 0.791, 0.6454, 0.7985, 0.5695, 0.791, 0.7622, 0.8276, 0.776, 0.8264, 0.8185, 0.7951, 0.8384, 0.8282, 0.6334, 0.8552, 0.6685, 0.8424, 0.7025, 0.791, 0.6454, 0.8448, 0.7075, 0.8561, 0.742, 0.8276, 0.776, 0.791, 0.7622, 0.8541, 0.6255, 0.8675, 0.6423, 0.8552, 0.6685, 0.8282, 0.6334, 0.8561, 0.742, 0.8673, 0.7688, 0.8532, 0.785, 0.8276, 0.776, 0.8675, 0.6423, 0.8905, 0.6419, 0.9004, 0.667, 0.8552, 0.6685, 0.9012, 0.7456, 0.8902, 0.7702, 0.8673, 0.7688, 0.8561, 0.742, 0.8552, 0.6685, 0.9004, 0.667, 0.9189, 0.6997, 0.8424, 0.7025, 0.9212, 0.7137, 0.9012, 0.7456, 0.8561, 0.742, 0.8448, 0.7075, 0.9004, 0.667, 0.9319, 0.6368, 0.9684, 0.6453, 0.9189, 0.6997, 0.9682, 0.7702, 0.9314, 0.7771, 0.9012, 0.7456, 0.9212, 0.7137, 0.8905, 0.6419, 0.9059, 0.6279, 0.9319, 0.6368, 0.9004, 0.667, 0.9314, 0.7771, 0.905, 0.7849, 0.8902, 0.7702, 0.9012, 0.7456, 0.9059, 0.6279, 0.9062, 0.6057, 0.9337, 0.593, 0.9319, 0.6368, 0.9312, 0.8209, 0.9044, 0.807, 0.905, 0.7849, 0.9314, 0.7771, 0.9319, 0.6368, 0.9337, 0.593, 0.9684, 0.5738, 0.9684, 0.6453, 0.965, 0.8417, 0.9312, 0.8209, 0.9314, 0.7771, 0.9682, 0.7702, 0.9337, 0.593, 0.9046, 0.5594, 0.9202, 0.5245, 0.9684, 0.5738, 0.9147, 0.8887, 0.9006, 0.8532, 0.9312, 0.8209, 0.965, 0.8417, 0.9062, 0.6057, 0.891, 0.5901, 0.9046, 0.5594, 0.9337, 0.593, 0.9006, 0.8532, 0.8884, 0.822, 0.9044, 0.807, 0.9312, 0.8209, 0.891, 0.5901, 0.9062, 0.6057, 0.9024, 0.6079, 0.8896, 0.5933, 0.9006, 0.8047, 0.9044, 0.807, 0.8884, 0.822, 0.8872, 0.8187, 0.9062, 0.6057, 0.9059, 0.6279, 0.8998, 0.6263, 0.9024, 0.6079, 0.8988, 0.7862, 0.905, 0.7849, 0.9044, 0.807, 0.9006, 0.8047, 0.9059, 0.6279, 0.8905, 0.6419, 0.8878, 0.6365, 0.8998, 0.6263, 0.8874, 0.7754, 0.8902, 0.7702, 0.905, 0.7849, 0.8988, 0.7862, 0.8905, 0.6419, 0.8675, 0.6423, 0.8709, 0.6352, 0.8878, 0.6365, 0.8704, 0.776, 0.8673, 0.7688, 0.8902, 0.7702, 0.8874, 0.7754, 0.8675, 0.6423, 0.8541, 0.6255, 0.8599, 0.6239, 0.8709, 0.6352, 0.8589, 0.7868, 0.8532, 0.785, 0.8673, 0.7688, 0.8704, 0.776, 0.8541, 0.6255, 0.8544, 0.6048, 0.8597, 0.6082, 0.8599, 0.6239, 0.8579, 0.8025, 0.8525, 0.8057, 0.8532, 0.785, 0.8589, 0.7868, 0.8544, 0.6048, 0.8706, 0.5896, 0.8717, 0.594, 0.8597, 0.6082, 0.8693, 0.8172, 0.8681, 0.8215, 0.8525, 0.8057, 0.8579, 0.8025, 0.8706, 0.5896, 0.891, 0.5901, 0.8896, 0.5933, 0.8717, 0.594, 0.8872, 0.8187, 0.8884, 0.822, 0.8681, 0.8215, 0.8693, 0.8172, 0.8794, 0.6165, 0.8717, 0.594, 0.8896, 0.5933, 0.8872, 0.8187, 0.8693, 0.8172, 0.878, 0.7951, 0.8597, 0.6082, 0.8717, 0.594, 0.8794, 0.6165, 0.878, 0.7951, 0.8693, 0.8172, 0.8579, 0.8025, 0.8794, 0.6165, 0.8599, 0.6239, 0.8597, 0.6082, 0.8579, 0.8025, 0.8589, 0.7868, 0.878, 0.7951, 0.8794, 0.6165, 0.8709, 0.6352, 0.8599, 0.6239, 0.8589, 0.7868, 0.8704, 0.776, 0.878, 0.7951, 0.8794, 0.6165, 0.8878, 0.6365, 0.8709, 0.6352, 0.8704, 0.776, 0.8874, 0.7754, 0.878, 0.7951, 0.8794, 0.6165, 0.8998, 0.6263, 0.8878, 0.6365, 0.8874, 0.7754, 0.8988, 0.7862, 0.878, 0.7951, 0.8794, 0.6165, 0.9024, 0.6079, 0.8998, 0.6263, 0.8988, 0.7862, 0.9006, 0.8047, 0.878, 0.7951, 0.8794, 0.6165, 0.8896, 0.5933, 0.9024, 0.6079, 0.9006, 0.8047, 0.8872, 0.8187, 0.878, 0.7951, 0.5403, 0.05381, 0.5364, 0.06207, 0.5189, 0.05968, 0.5189, 0.05029, 0.5189, 0.05968, 0.5015, 0.06204, 0.4976, 0.05377, 0.5189, 0.05029, 0.5519, 0.05834, 0.5428, 0.06409, 0.5364, 0.06207, 0.5403, 0.05381, 0.5015, 0.06204, 0.4951, 0.06405, 0.486, 0.05827, 0.4976, 0.05377, 0.5551, 0.0619, 0.5463, 0.07267, 0.5428, 0.06409, 0.5519, 0.05834, 0.4951, 0.06405, 0.4916, 0.07262, 0.4828, 0.06183, 0.486, 0.05827, 0.5638, 0.07659, 0.5483, 0.08489, 0.5463, 0.07267, 0.5551, 0.0619, 0.4916, 0.07262, 0.4895, 0.08486, 0.474, 0.07651, 0.4828, 0.06183, 0.5831, 0.1085, 0.5556, 0.1217, 0.5483, 0.08489, 0.5638, 0.07659, 0.4895, 0.08486, 0.4822, 0.1218, 0.4545, 0.1085, 0.474, 0.07651, 0.6055, 0.1651, 0.6474, 0.2005, 0.6215, 0.2278, 0.5531, 0.2096, 0.4165, 0.2295, 0.3897, 0.2019, 0.432, 0.1656, 0.4853, 0.2101, 0.6474, 0.2005, 0.6764, 0.2332, 0.6648, 0.2532, 0.6215, 0.2278, 0.3727, 0.2564, 0.3603, 0.2359, 0.3897, 0.2019, 0.4165, 0.2295, 0.6764, 0.2332, 0.7153, 0.2654, 0.6839, 0.28, 0.6648, 0.2532, 0.3537, 0.2846, 0.3205, 0.2703, 0.3603, 0.2359, 0.3727, 0.2564, 0.7153, 0.2654, 0.7073, 0.3101, 0.6875, 0.3115, 0.6839, 0.28, 0.3512, 0.3174, 0.3307, 0.3169, 0.3205, 0.2703, 0.3537, 0.2846, 0.7073, 0.3101, 0.6974, 0.3327, 0.6768, 0.3239, 0.6875, 0.3115, 0.3627, 0.3297, 0.342, 0.3397, 0.3307, 0.3169, 0.3512, 0.3174, 0.6974, 0.3327, 0.6628, 0.3725, 0.6391, 0.3573, 0.6768, 0.3239, 0.4028, 0.3621, 0.3793, 0.3787, 0.342, 0.3397, 0.3627, 0.3297, 0.6628, 0.3725, 0.6268, 0.3958, 0.6183, 0.3752, 0.6391, 0.3573, 0.4246, 0.3793, 0.4169, 0.4006, 0.3793, 0.3787, 0.4028, 0.3621, 0.6268, 0.3958, 0.6048, 0.3978, 0.6008, 0.3779, 0.6183, 0.3752, 0.4424, 0.3812, 0.4393, 0.4015, 0.4169, 0.4006, 0.4246, 0.3793, 0.6048, 0.3978, 0.5531, 0.3905, 0.5597, 0.357, 0.6008, 0.3779, 0.4829, 0.3585, 0.4909, 0.3919, 0.4393, 0.4015, 0.4424, 0.3812, 0.5531, 0.3905, 0.5219, 0.386, 0.5211, 0.3439, 0.5597, 0.357, 0.5211, 0.3439, 0.5219, 0.386, 0.4909, 0.3919, 0.4829, 0.3585, 0.5773, 0.3402, 0.5998, 0.3448, 0.6008, 0.3779, 0.5597, 0.357, 0.4424, 0.3812, 0.442, 0.3478, 0.4646, 0.3422, 0.4829, 0.3585, 0.5998, 0.3448, 0.6155, 0.342, 0.6183, 0.3752, 0.6008, 0.3779, 0.4246, 0.3793, 0.426, 0.3456, 0.442, 0.3478, 0.4424, 0.3812, 0.6345, 0.3323, 0.6391, 0.3573, 0.6183, 0.3752, 0.6155, 0.342, 0.4246, 0.3793, 0.4028, 0.3621, 0.4064, 0.3365, 0.426, 0.3456, 0.6624, 0.3128, 0.6768, 0.3239, 0.6391, 0.3573, 0.6345, 0.3323, 0.4028, 0.3621, 0.3627, 0.3297, 0.3771, 0.3177, 0.4064, 0.3365, 0.6684, 0.298, 0.6875, 0.3115, 0.6768, 0.3239, 0.6624, 0.3128, 0.3627, 0.3297, 0.3512, 0.3174, 0.3703, 0.3026, 0.3771, 0.3177, 0.6641, 0.2779, 0.6839, 0.28, 0.6875, 0.3115, 0.6684, 0.298, 0.3512, 0.3174, 0.3537, 0.2846, 0.3741, 0.2818, 0.3703, 0.3026, 0.6392, 0.253, 0.6648, 0.2532, 0.6839, 0.28, 0.6641, 0.2779, 0.3537, 0.2846, 0.3727, 0.2564, 0.3989, 0.2556, 0.3741, 0.2818, 0.614, 0.2427, 0.6215, 0.2278, 0.6648, 0.2532, 0.6392, 0.253, 0.3727, 0.2564, 0.4165, 0.2295, 0.4245, 0.2445, 0.3989, 0.2556, 0.5729, 0.2586, 0.5531, 0.2096, 0.6215, 0.2278, 0.614, 0.2427, 0.4165, 0.2295, 0.4853, 0.2101, 0.4664, 0.2597, 0.4245, 0.2445, 0.5729, 0.2586, 0.5639, 0.272, 0.5198, 0.2489, 0.5531, 0.2096, 0.5198, 0.2489, 0.4759, 0.2731, 0.4664, 0.2597, 0.4853, 0.2101, 0.5773, 0.3402, 0.5597, 0.357, 0.5211, 0.3439, 0.5585, 0.3166, 0.5211, 0.3439, 0.4829, 0.3585, 0.4646, 0.3422, 0.4826, 0.3178, 0.5585, 0.3166, 0.5211, 0.3439, 0.5203, 0.2948, 0.5569, 0.2912, 0.5203, 0.2948, 0.5211, 0.3439, 0.4826, 0.3178, 0.4834, 0.2922, 0.5198, 0.2489, 0.5639, 0.272, 0.5569, 0.2912, 0.5203, 0.2948, 0.4834, 0.2922, 0.4759, 0.2731, 0.5198, 0.2489, 0.5203, 0.2948, 0.5255, 0.06897, 0.5189, 0.0679, 0.5189, 0.05968, 0.5364, 0.06207, 0.5189, 0.05968, 0.5189, 0.0679, 0.5124, 0.06896, 0.5015, 0.06204, 0.5312, 0.07383, 0.5255, 0.06897, 0.5364, 0.06207, 0.5428, 0.06409, 0.5015, 0.06204, 0.5124, 0.06896, 0.5066, 0.07381, 0.4951, 0.06405, 0.531, 0.08743, 0.5312, 0.07383, 0.5428, 0.06409, 0.5463, 0.07267, 0.4951, 0.06405, 0.5066, 0.07381, 0.5068, 0.08742, 0.4916, 0.07262, 0.5556, 0.1217, 0.532, 0.1277, 0.5327, 0.09092, 0.5483, 0.08489, 0.5052, 0.09091, 0.5058, 0.1277, 0.4822, 0.1218, 0.4895, 0.08486, 0.531, 0.08743, 0.5463, 0.07267, 0.5483, 0.08489, 0.5327, 0.09092, 0.4895, 0.08486, 0.4916, 0.07262, 0.5068, 0.08742, 0.5052, 0.09091, 0.5381, 0.1584, 0.519, 0.1517, 0.5189, 0.1284, 0.532, 0.1277, 0.5189, 0.1284, 0.519, 0.1517, 0.4999, 0.1584, 0.5058, 0.1277, 0.5327, 0.09092, 0.532, 0.1277, 0.5189, 0.1284, 0.5189, 0.09395, 0.5189, 0.1284, 0.5058, 0.1277, 0.5052, 0.09091, 0.5189, 0.09395, 0.5189, 0.08518, 0.531, 0.08743, 0.5327, 0.09092, 0.5189, 0.09395, 0.5052, 0.09091, 0.5068, 0.08742, 0.5189, 0.08518, 0.5189, 0.09395, 0.5484, 0.1736, 0.538, 0.176, 0.5352, 0.1668, 0.5381, 0.1584, 0.5028, 0.1669, 0.5001, 0.176, 0.4897, 0.1737, 0.4999, 0.1584, 0.5443, 0.1934, 0.5372, 0.1876, 0.538, 0.176, 0.5484, 0.1736, 0.5001, 0.176, 0.5009, 0.1876, 0.494, 0.1934, 0.4897, 0.1737, 0.5198, 0.2008, 0.5288, 0.1918, 0.5372, 0.1876, 0.5443, 0.1934, 0.5009, 0.1876, 0.5092, 0.1916, 0.5198, 0.2008, 0.494, 0.1934, 0.5176, 0.1906, 0.5191, 0.1854, 0.5288, 0.1918, 0.5198, 0.2008, 0.5092, 0.1916, 0.5191, 0.1854, 0.5176, 0.1906, 0.5198, 0.2008, 0.519, 0.1517, 0.5381, 0.1584, 0.5352, 0.1668, 0.519, 0.159, 0.5028, 0.1669, 0.4999, 0.1584, 0.519, 0.1517, 0.519, 0.159, 0.519, 0.159, 0.5352, 0.1668, 0.5311, 0.1716, 0.519, 0.1656, 0.5069, 0.1717, 0.5028, 0.1669, 0.519, 0.159, 0.519, 0.1656, 0.5191, 0.1854, 0.5191, 0.1795, 0.5282, 0.1863, 0.5288, 0.1918, 0.5098, 0.1863, 0.5191, 0.1795, 0.5191, 0.1854, 0.5092, 0.1916, 0.5288, 0.1918, 0.5282, 0.1863, 0.5335, 0.1842, 0.5372, 0.1876, 0.5045, 0.1842, 0.5098, 0.1863, 0.5092, 0.1916, 0.5009, 0.1876, 0.5372, 0.1876, 0.5335, 0.1842, 0.5334, 0.1767, 0.538, 0.176, 0.5046, 0.1768, 0.5045, 0.1842, 0.5009, 0.1876, 0.5001, 0.176, 0.538, 0.176, 0.5334, 0.1767, 0.5311, 0.1716, 0.5352, 0.1668, 0.5069, 0.1717, 0.5046, 0.1768, 0.5001, 0.176, 0.5028, 0.1669, 0.5191, 0.1795, 0.5334, 0.1767, 0.5335, 0.1842, 0.5282, 0.1863, 0.5045, 0.1842, 0.5046, 0.1768, 0.5191, 0.1795, 0.5098, 0.1863, 0.5191, 0.1795, 0.519, 0.1656, 0.5311, 0.1716, 0.5334, 0.1767, 0.5069, 0.1717, 0.519, 0.1656, 0.5191, 0.1795, 0.5046, 0.1768, 0.5198, 0.2008, 0.5443, 0.1934, 0.5531, 0.2096, 0.5198, 0.2489, 0.4853, 0.2101, 0.494, 0.1934, 0.5198, 0.2008, 0.5198, 0.2489, 0.5443, 0.1934, 0.5484, 0.1736, 0.5616, 0.1678, 0.5531, 0.2096, 0.4764, 0.168, 0.4897, 0.1737, 0.494, 0.1934, 0.4853, 0.2101, 0.5484, 0.1736, 0.5381, 0.1584, 0.5595, 0.1493, 0.5616, 0.1678, 0.4784, 0.1494, 0.4999, 0.1584, 0.4897, 0.1737, 0.4764, 0.168, 0.5381, 0.1584, 0.532, 0.1277, 0.5556, 0.1217, 0.5595, 0.1493, 0.4822, 0.1218, 0.5058, 0.1277, 0.4999, 0.1584, 0.4784, 0.1494, 0.5831, 0.1085, 0.5961, 0.1334, 0.5595, 0.1493, 0.5556, 0.1217, 0.4784, 0.1494, 0.4414, 0.1336, 0.4545, 0.1085, 0.4822, 0.1218, 0.5961, 0.1334, 0.6012, 0.1479, 0.5616, 0.1678, 0.5595, 0.1493, 0.4764, 0.168, 0.4363, 0.1482, 0.4414, 0.1336, 0.4784, 0.1494, 0.6055, 0.1651, 0.5531, 0.2096, 0.5616, 0.1678, 0.6012, 0.1479, 0.4764, 0.168, 0.4853, 0.2101, 0.432, 0.1656, 0.4363, 0.1482, 0.531, 0.08743, 0.5189, 0.08518, 0.5189, 0.08387, 0.5289, 0.08496, 0.5189, 0.08387, 0.5189, 0.08518, 0.5068, 0.08742, 0.5089, 0.08495, 0.5312, 0.07383, 0.531, 0.08743, 0.5289, 0.08496, 0.529, 0.07543, 0.5089, 0.08495, 0.5068, 0.08742, 0.5066, 0.07381, 0.5088, 0.07542, 0.5255, 0.06897, 0.5312, 0.07383, 0.529, 0.07543, 0.5238, 0.07051, 0.5088, 0.07542, 0.5066, 0.07381, 0.5124, 0.06896, 0.5141, 0.0705, 0.5189, 0.0679, 0.5255, 0.06897, 0.5238, 0.07051, 0.5189, 0.06947, 0.5141, 0.0705, 0.5124, 0.06896, 0.5189, 0.0679, 0.5189, 0.06947, 0.5189, 0.06947, 0.5238, 0.07051, 0.5216, 0.07497, 0.5189, 0.07426, 0.5163, 0.07497, 0.5141, 0.0705, 0.5189, 0.06947, 0.5189, 0.07426, 0.5238, 0.07051, 0.529, 0.07543, 0.5242, 0.07669, 0.5216, 0.07497, 0.5136, 0.07668, 0.5088, 0.07542, 0.5141, 0.0705, 0.5163, 0.07497, 0.529, 0.07543, 0.5289, 0.08496, 0.5246, 0.07989, 0.5242, 0.07669, 0.5133, 0.07988, 0.5089, 0.08495, 0.5088, 0.07542, 0.5136, 0.07668, 0.5289, 0.08496, 0.5189, 0.08387, 0.5189, 0.07933, 0.5246, 0.07989, 0.5189, 0.07933, 0.5189, 0.08387, 0.5089, 0.08495, 0.5133, 0.07988, 0.5189, 0.07933, 0.5189, 0.07426, 0.5216, 0.07497, 0.5246, 0.07989, 0.5163, 0.07497, 0.5189, 0.07426, 0.5189, 0.07933, 0.5133, 0.07988, 0.5246, 0.07989, 0.5216, 0.07497, 0.5242, 0.07669, 0.5136, 0.07668, 0.5163, 0.07497, 0.5133, 0.07988, 0.5569, 0.2912, 0.5639, 0.272, 0.5718, 0.2773, 0.5684, 0.2929, 0.4681, 0.2786, 0.4759, 0.2731, 0.4834, 0.2922, 0.472, 0.2943, 0.5585, 0.3166, 0.5569, 0.2912, 0.5684, 0.2929, 0.5731, 0.3114, 0.472, 0.2943, 0.4834, 0.2922, 0.4826, 0.3178, 0.4678, 0.3131, 0.5773, 0.3402, 0.5585, 0.3166, 0.5731, 0.3114, 0.5849, 0.3277, 0.4678, 0.3131, 0.4826, 0.3178, 0.4646, 0.3422, 0.4565, 0.33, 0.5639, 0.272, 0.5729, 0.2586, 0.5807, 0.2666, 0.5718, 0.2773, 0.4587, 0.268, 0.4664, 0.2597, 0.4759, 0.2731, 0.4681, 0.2786, 0.5729, 0.2586, 0.614, 0.2427, 0.6117, 0.2557, 0.5807, 0.2666, 0.4271, 0.2577, 0.4245, 0.2445, 0.4664, 0.2597, 0.4587, 0.268, 0.614, 0.2427, 0.6392, 0.253, 0.6325, 0.2629, 0.6117, 0.2557, 0.4061, 0.2655, 0.3989, 0.2556, 0.4245, 0.2445, 0.4271, 0.2577, 0.6392, 0.253, 0.6641, 0.2779, 0.6537, 0.28, 0.6325, 0.2629, 0.3849, 0.2836, 0.3741, 0.2818, 0.3989, 0.2556, 0.4061, 0.2655, 0.6641, 0.2779, 0.6684, 0.298, 0.6561, 0.2976, 0.6537, 0.28, 0.383, 0.3019, 0.3703, 0.3026, 0.3741, 0.2818, 0.3849, 0.2836, 0.6684, 0.298, 0.6624, 0.3128, 0.6528, 0.3102, 0.6561, 0.2976, 0.3869, 0.3146, 0.3771, 0.3177, 0.3703, 0.3026, 0.383, 0.3019, 0.6624, 0.3128, 0.6345, 0.3323, 0.629, 0.3239, 0.6528, 0.3102, 0.4116, 0.3277, 0.4064, 0.3365, 0.3771, 0.3177, 0.3869, 0.3146, 0.6345, 0.3323, 0.6155, 0.342, 0.6144, 0.332, 0.629, 0.3239, 0.4267, 0.3354, 0.426, 0.3456, 0.4064, 0.3365, 0.4116, 0.3277, 0.6155, 0.342, 0.5998, 0.3448, 0.601, 0.3336, 0.6144, 0.332, 0.4403, 0.3365, 0.442, 0.3478, 0.426, 0.3456, 0.4267, 0.3354, 0.5998, 0.3448, 0.5773, 0.3402, 0.5849, 0.3277, 0.601, 0.3336, 0.4565, 0.33, 0.4646, 0.3422, 0.442, 0.3478, 0.4403, 0.3365, 0.601, 0.3336, 0.5849, 0.3277, 0.5906, 0.3215, 0.6018, 0.3285, 0.4504, 0.3239, 0.4565, 0.33, 0.4403, 0.3365, 0.4394, 0.3313, 0.6144, 0.332, 0.601, 0.3336, 0.6018, 0.3285, 0.6133, 0.3271, 0.4394, 0.3313, 0.4403, 0.3365, 0.4267, 0.3354, 0.4276, 0.3304, 0.629, 0.3239, 0.6144, 0.332, 0.6133, 0.3271, 0.6269, 0.3205, 0.4276, 0.3304, 0.4267, 0.3354, 0.4116, 0.3277, 0.4136, 0.3242, 0.6528, 0.3102, 0.629, 0.3239, 0.6269, 0.3205, 0.6462, 0.3064, 0.4136, 0.3242, 0.4116, 0.3277, 0.3869, 0.3146, 0.3934, 0.3105, 0.6561, 0.2976, 0.6528, 0.3102, 0.6462, 0.3064, 0.6495, 0.2962, 0.3934, 0.3105, 0.3869, 0.3146, 0.383, 0.3019, 0.3897, 0.3002, 0.6537, 0.28, 0.6561, 0.2976, 0.6495, 0.2962, 0.6478, 0.2835, 0.3897, 0.3002, 0.383, 0.3019, 0.3849, 0.2836, 0.391, 0.2871, 0.6325, 0.2629, 0.6537, 0.28, 0.6478, 0.2835, 0.6298, 0.2673, 0.391, 0.2871, 0.3849, 0.2836, 0.4061, 0.2655, 0.4089, 0.27, 0.6117, 0.2557, 0.6325, 0.2629, 0.6298, 0.2673, 0.6126, 0.2616, 0.4089, 0.27, 0.4061, 0.2655, 0.4271, 0.2577, 0.4263, 0.2637, 0.5807, 0.2666, 0.6117, 0.2557, 0.6126, 0.2616, 0.5852, 0.271, 0.4263, 0.2637, 0.4271, 0.2577, 0.4587, 0.268, 0.4544, 0.2726, 0.5718, 0.2773, 0.5807, 0.2666, 0.5852, 0.271, 0.5781, 0.2819, 0.4544, 0.2726, 0.4587, 0.268, 0.4681, 0.2786, 0.4618, 0.2834, 0.5849, 0.3277, 0.5731, 0.3114, 0.5795, 0.3093, 0.5906, 0.3215, 0.4612, 0.3112, 0.4678, 0.3131, 0.4565, 0.33, 0.4504, 0.3239, 0.5731, 0.3114, 0.5684, 0.2929, 0.5775, 0.2938, 0.5795, 0.3093, 0.4628, 0.2954, 0.472, 0.2943, 0.4678, 0.3131, 0.4612, 0.3112, 0.5684, 0.2929, 0.5718, 0.2773, 0.5781, 0.2819, 0.5775, 0.2938, 0.4618, 0.2834, 0.4681, 0.2786, 0.472, 0.2943, 0.4628, 0.2954, 0.5219, 0.386, 0.5531, 0.3905, 0.5532, 0.4331, 0.523, 0.4336, 0.4928, 0.4345, 0.4909, 0.3919, 0.5219, 0.386, 0.523, 0.4336, 0.5531, 0.3905, 0.6048, 0.3978, 0.6098, 0.4315, 0.5532, 0.4331, 0.4359, 0.4357, 0.4393, 0.4015, 0.4909, 0.3919, 0.4928, 0.4345, 0.6048, 0.3978, 0.6268, 0.3958, 0.6482, 0.4193, 0.6098, 0.4315, 0.3965, 0.4254, 0.4169, 0.4006, 0.4393, 0.4015, 0.4359, 0.4357, 0.6268, 0.3958, 0.6628, 0.3725, 0.6921, 0.3883, 0.6482, 0.4193, 0.3503, 0.3962, 0.3793, 0.3787, 0.4169, 0.4006, 0.3965, 0.4254, 0.6628, 0.3725, 0.6974, 0.3327, 0.7263, 0.3418, 0.6921, 0.3883, 0.3128, 0.3506, 0.342, 0.3397, 0.3793, 0.3787, 0.3503, 0.3962, 0.6974, 0.3327, 0.7073, 0.3101, 0.7359, 0.3121, 0.7263, 0.3418, 0.3011, 0.3206, 0.3307, 0.3169, 0.342, 0.3397, 0.3128, 0.3506, 0.7073, 0.3101, 0.7153, 0.2654, 0.7299, 0.2564, 0.7359, 0.3121, 0.3049, 0.2611, 0.3205, 0.2703, 0.3307, 0.3169, 0.3011, 0.3206, 0.7153, 0.2654, 0.6764, 0.2332, 0.6982, 0.2169, 0.7299, 0.2564, 0.3374, 0.2192, 0.3603, 0.2359, 0.3205, 0.2703, 0.3049, 0.2611, 0.6764, 0.2332, 0.6474, 0.2005, 0.6631, 0.1907, 0.6982, 0.2169, 0.3735, 0.1919, 0.3897, 0.2019, 0.3603, 0.2359, 0.3374, 0.2192, 0.6269, 0.01561, 0.6494, 0.02238, 0.6605, 0.07608, 0.6214, 0.04809, 0.3768, 0.0753, 0.3888, 0.02159, 0.4113, 0.01513, 0.4164, 0.04763, 0.5675, 0.000144, 0.6269, 0.01561, 0.6214, 0.04809, 0.5772, 0.0328, 0.4164, 0.04763, 0.4113, 0.01513, 0.4706, 0.000144, 0.4608, 0.03266, 0.5189, 0.02489, 0.5675, 0.000144, 0.5772, 0.0328, 0.5474, 0.04172, 0.4608, 0.03266, 0.4706, 0.000144, 0.5189, 0.02489, 0.4905, 0.04167, 0.5403, 0.05381, 0.5189, 0.05029, 0.5189, 0.02489, 0.5474, 0.04172, 0.5189, 0.02489, 0.5189, 0.05029, 0.4976, 0.05377, 0.4905, 0.04167, 0.5519, 0.05834, 0.5403, 0.05381, 0.5474, 0.04172, 0.5581, 0.05387, 0.4905, 0.04167, 0.4976, 0.05377, 0.486, 0.05827, 0.4798, 0.05378, 0.5551, 0.0619, 0.5519, 0.05834, 0.5581, 0.05387, 0.577, 0.058, 0.4798, 0.05378, 0.486, 0.05827, 0.4828, 0.06183, 0.4609, 0.05785, 0.5638, 0.07659, 0.5551, 0.0619, 0.577, 0.058, 0.6117, 0.07827, 0.4609, 0.05785, 0.4828, 0.06183, 0.474, 0.07651, 0.4259, 0.07799, 0.577, 0.058, 0.5772, 0.0328, 0.6214, 0.04809, 0.6117, 0.07827, 0.4164, 0.04763, 0.4608, 0.03266, 0.4609, 0.05785, 0.4259, 0.07799, 0.577, 0.058, 0.5581, 0.05387, 0.5474, 0.04172, 0.5772, 0.0328, 0.4905, 0.04167, 0.4798, 0.05378, 0.4609, 0.05785, 0.4608, 0.03266, 0.6267, 0.1114, 0.6117, 0.07827, 0.6214, 0.04809, 0.6605, 0.07608, 0.4164, 0.04763, 0.4259, 0.07799, 0.4106, 0.1112, 0.3768, 0.0753, 0.5831, 0.1085, 0.5638, 0.07659, 0.6117, 0.07827, 0.6267, 0.1114, 0.4259, 0.07799, 0.474, 0.07651, 0.4545, 0.1085, 0.4106, 0.1112, 0.5961, 0.1334, 0.6295, 0.1305, 0.6235, 0.1468, 0.6012, 0.1479, 0.4137, 0.1472, 0.4076, 0.1306, 0.4414, 0.1336, 0.4363, 0.1482, 0.5831, 0.1085, 0.6267, 0.1114, 0.6295, 0.1305, 0.5961, 0.1334, 0.4076, 0.1306, 0.4106, 0.1112, 0.4545, 0.1085, 0.4414, 0.1336, 0.6055, 0.1651, 0.6012, 0.1479, 0.6235, 0.1468, 0.6193, 0.1598, 0.4137, 0.1472, 0.4363, 0.1482, 0.432, 0.1656, 0.418, 0.1604, 0.6055, 0.1651, 0.6193, 0.1598, 0.6631, 0.1907, 0.6474, 0.2005, 0.3735, 0.1919, 0.418, 0.1604, 0.432, 0.1656, 0.3897, 0.2019, 0.9459, 0.07957, 0.8862, 0.1218, 0.8491, 0.09973, 0.8918, 0.03692, 0.1831, 0.09213, 0.1413, 0.1125, 0.07896, 0.06072, 0.1423, 0.02147, 0.8918, 0.03692, 0.8491, 0.09973, 0.7885, 0.08083, 0.8056, 0.01079, 0.2464, 0.07651, 0.1831, 0.09213, 0.1423, 0.02147, 0.2326, 0.003484, 0.8056, 0.01079, 0.7885, 0.08083, 0.687, 0.0772, 0.6724, 0.0222, 0.3499, 0.07596, 0.2464, 0.07651, 0.2326, 0.003484, 0.366, 0.02099, 0.6724, 0.0222, 0.687, 0.0772, 0.6605, 0.07608, 0.6494, 0.02238, 0.3768, 0.0753, 0.3499, 0.07596, 0.366, 0.02099, 0.3888, 0.02159, 0.6267, 0.1114, 0.6605, 0.07608, 0.687, 0.0772, 0.6295, 0.1305, 0.3499, 0.07596, 0.3768, 0.0753, 0.4106, 0.1112, 0.4076, 0.1306, 0.7299, 0.2564, 0.6982, 0.2169, 0.7602, 0.1932, 0.789, 0.2333, 0.2716, 0.1939, 0.3374, 0.2192, 0.3049, 0.2611, 0.2413, 0.237, 0.9945, 0.1677, 0.9091, 0.1833, 0.8862, 0.1218, 0.9459, 0.07957, 0.1413, 0.1125, 0.1079, 0.1791, 0.01183, 0.1554, 0.07896, 0.06072, 0.9117, 0.4024, 0.8629, 0.3386, 0.8941, 0.3019, 0.9629, 0.3448, 0.1238, 0.3155, 0.1606, 0.3568, 0.1064, 0.4327, 0.04397, 0.367, 0.9629, 0.3448, 0.8941, 0.3019, 0.9154, 0.2598, 0.9999, 0.2546, 0.09896, 0.267, 0.1238, 0.3155, 0.04397, 0.367, 0.000144, 0.2591, 0.9999, 0.2546, 0.9154, 0.2598, 0.9091, 0.1833, 0.9945, 0.1677, 0.1079, 0.1791, 0.09896, 0.267, 0.000144, 0.2591, 0.01183, 0.1554, 0.7495, 0.3347, 0.7359, 0.3121, 0.7663, 0.3008, 0.7892, 0.3137, 0.2674, 0.3101, 0.3011, 0.3206, 0.2882, 0.3465, 0.243, 0.3256, 0.7892, 0.3137, 0.7663, 0.3008, 0.8153, 0.2764, 0.8462, 0.2934, 0.2131, 0.2852, 0.2674, 0.3101, 0.243, 0.3256, 0.1785, 0.305, 0.8462, 0.2934, 0.8153, 0.2764, 0.845, 0.2564, 0.8735, 0.2659, 0.1797, 0.2633, 0.2131, 0.2852, 0.1785, 0.305, 0.1471, 0.2743, 0.8735, 0.2659, 0.845, 0.2564, 0.8591, 0.2282, 0.887, 0.2338, 0.1628, 0.2317, 0.1797, 0.2633, 0.1471, 0.2743, 0.1315, 0.2376, 0.8424, 0.1952, 0.875, 0.1847, 0.887, 0.2338, 0.8591, 0.2282, 0.1315, 0.2376, 0.1452, 0.1827, 0.1768, 0.1962, 0.1628, 0.2317, 0.9091, 0.1833, 0.9154, 0.2598, 0.887, 0.2338, 0.875, 0.1847, 0.1315, 0.2376, 0.09896, 0.267, 0.1079, 0.1791, 0.1452, 0.1827, 0.9154, 0.2598, 0.8941, 0.3019, 0.8735, 0.2659, 0.887, 0.2338, 0.1471, 0.2743, 0.1238, 0.3155, 0.09896, 0.267, 0.1315, 0.2376, 0.8941, 0.3019, 0.8629, 0.3386, 0.8462, 0.2934, 0.8735, 0.2659, 0.1785, 0.305, 0.1606, 0.3568, 0.1238, 0.3155, 0.1471, 0.2743, 0.8629, 0.3386, 0.7943, 0.3641, 0.7892, 0.3137, 0.8462, 0.2934, 0.243, 0.3256, 0.2398, 0.3826, 0.1606, 0.3568, 0.1785, 0.305, 0.7702, 0.3795, 0.7495, 0.3347, 0.7892, 0.3137, 0.7943, 0.3641, 0.243, 0.3256, 0.2882, 0.3465, 0.2681, 0.3987, 0.2398, 0.3826, 0.8455, 0.45, 0.7943, 0.3641, 0.8629, 0.3386, 0.9117, 0.4024, 0.1606, 0.3568, 0.2398, 0.3826, 0.1853, 0.4841, 0.1064, 0.4327, 0.8159, 0.4454, 0.7706, 0.4443, 0.7557, 0.4186, 0.7702, 0.3795, 0.287, 0.4429, 0.2714, 0.4733, 0.2193, 0.4772, 0.2681, 0.3987, 0.8159, 0.4454, 0.7702, 0.3795, 0.7943, 0.3641, 0.8455, 0.45, 0.2398, 0.3826, 0.2681, 0.3987, 0.2193, 0.4772, 0.1853, 0.4841, 0.8198, 0.4681, 0.8159, 0.4454, 0.8455, 0.45, 0.1853, 0.4841, 0.2193, 0.4772, 0.2159, 0.5036, 0.7359, 0.3121, 0.7299, 0.2564, 0.789, 0.2333, 0.7663, 0.3008, 0.2413, 0.237, 0.3049, 0.2611, 0.3011, 0.3206, 0.2674, 0.3101, 0.789, 0.2333, 0.8096, 0.2339, 0.8153, 0.2764, 0.7663, 0.3008, 0.2131, 0.2852, 0.2192, 0.2374, 0.2413, 0.237, 0.2674, 0.3101, 0.8096, 0.2339, 0.8293, 0.2196, 0.845, 0.2564, 0.8153, 0.2764, 0.1797, 0.2633, 0.1991, 0.2225, 0.2192, 0.2374, 0.2131, 0.2852, 0.8424, 0.1952, 0.8591, 0.2282, 0.845, 0.2564, 0.8293, 0.2196, 0.1797, 0.2633, 0.1628, 0.2317, 0.1768, 0.1962, 0.1991, 0.2225, 0.687, 0.0772, 0.7885, 0.08083, 0.7865, 0.1176, 0.7155, 0.1397, 0.2467, 0.1148, 0.2464, 0.07651, 0.3499, 0.07596, 0.3195, 0.1394, 0.7602, 0.1932, 0.7155, 0.1397, 0.7865, 0.1176, 0.7855, 0.1523, 0.2467, 0.1148, 0.3195, 0.1394, 0.2716, 0.1939, 0.246, 0.151, 0.6982, 0.2169, 0.6631, 0.1907, 0.7155, 0.1397, 0.7602, 0.1932, 0.3195, 0.1394, 0.3735, 0.1919, 0.3374, 0.2192, 0.2716, 0.1939, 0.6631, 0.1907, 0.6235, 0.1468, 0.6295, 0.1305, 0.7155, 0.1397, 0.4076, 0.1306, 0.4137, 0.1472, 0.3735, 0.1919, 0.3195, 0.1394, 0.6295, 0.1305, 0.687, 0.0772, 0.7155, 0.1397, 0.3195, 0.1394, 0.3499, 0.07596, 0.4076, 0.1306, 0.6631, 0.1907, 0.6193, 0.1598, 0.6235, 0.1468, 0.4137, 0.1472, 0.418, 0.1604, 0.3735, 0.1919, 0.8424, 0.1952, 0.8374, 0.1564, 0.8582, 0.1378, 0.875, 0.1847, 0.1717, 0.1323, 0.1966, 0.1552, 0.1768, 0.1962, 0.1452, 0.1827, 0.9091, 0.1833, 0.875, 0.1847, 0.8582, 0.1378, 0.8862, 0.1218, 0.1717, 0.1323, 0.1452, 0.1827, 0.1079, 0.1791, 0.1413, 0.1125, 0.7855, 0.1523, 0.7865, 0.1176, 0.8582, 0.1378, 0.8374, 0.1564, 0.1717, 0.1323, 0.2467, 0.1148, 0.246, 0.151, 0.1966, 0.1552, 0.7885, 0.08083, 0.8491, 0.09973, 0.8582, 0.1378, 0.7865, 0.1176, 0.1717, 0.1323, 0.1831, 0.09213, 0.2464, 0.07651, 0.2467, 0.1148, 0.8862, 0.1218, 0.8582, 0.1378, 0.8491, 0.09973, 0.1831, 0.09213, 0.1717, 0.1323, 0.1413, 0.1125, 0.5062, 0.9049, 0.4324, 0.8949, 0.4388, 0.8702, 0.4911, 0.8817, 0.3159, 0.8682, 0.3216, 0.8932, 0.2472, 0.9012, 0.263, 0.8783, 0.5062, 0.9049, 0.4911, 0.8817, 0.5728, 0.8605, 0.6048, 0.8799, 0.1815, 0.8547, 0.263, 0.8783, 0.2472, 0.9012, 0.1487, 0.8733, 0.6048, 0.8799, 0.5728, 0.8605, 0.5864, 0.794, 0.62, 0.7916, 0.1697, 0.7875, 0.1815, 0.8547, 0.1487, 0.8733, 0.1361, 0.7841, 0.62, 0.7916, 0.5864, 0.794, 0.549, 0.7464, 0.5638, 0.7392, 0.2087, 0.7409, 0.1697, 0.7875, 0.1361, 0.7841, 0.1941, 0.7332, 0.5638, 0.7392, 0.549, 0.7464, 0.5003, 0.7117, 0.5083, 0.6977, 0.2584, 0.7075, 0.2087, 0.7409, 0.1941, 0.7332, 0.2508, 0.6932, 0.5083, 0.6977, 0.5003, 0.7117, 0.4386, 0.6807, 0.4348, 0.6589, 0.321, 0.678, 0.2584, 0.7075, 0.2508, 0.6932, 0.3253, 0.6562, 0.5003, 0.7117, 0.5057, 0.7309, 0.453, 0.7, 0.4386, 0.6807, 0.3061, 0.697, 0.2525, 0.7266, 0.2584, 0.7075, 0.321, 0.678, 0.549, 0.7464, 0.5429, 0.7558, 0.5057, 0.7309, 0.5003, 0.7117, 0.2525, 0.7266, 0.2146, 0.7504, 0.2087, 0.7409, 0.2584, 0.7075, 0.5864, 0.794, 0.5681, 0.7874, 0.5429, 0.7558, 0.549, 0.7464, 0.2146, 0.7504, 0.1883, 0.7814, 0.1697, 0.7875, 0.2087, 0.7409, 0.5728, 0.8605, 0.5555, 0.8264, 0.5681, 0.7874, 0.5864, 0.794, 0.1883, 0.7814, 0.1998, 0.8209, 0.1815, 0.8547, 0.1697, 0.7875, 0.4911, 0.8817, 0.5012, 0.8444, 0.5555, 0.8264, 0.5728, 0.8605, 0.1998, 0.8209, 0.2538, 0.8405, 0.263, 0.8783, 0.1815, 0.8547, 0.4911, 0.8817, 0.4388, 0.8702, 0.4578, 0.84, 0.5012, 0.8444, 0.2976, 0.8374, 0.3159, 0.8682, 0.263, 0.8783, 0.2538, 0.8405, 0.7602, 0.1932, 0.7855, 0.1523, 0.796, 0.177, 0.7832, 0.1874, 0.2336, 0.1756, 0.246, 0.151, 0.2716, 0.1939, 0.247, 0.1871, 0.391, 0.6119, 0.4348, 0.6589, 0.4386, 0.6807, 0.3948, 0.6861, 0.321, 0.678, 0.3253, 0.6562, 0.3699, 0.6102, 0.3648, 0.6844, 0.789, 0.2333, 0.7602, 0.1932, 0.7832, 0.1874, 0.8096, 0.2339, 0.247, 0.1871, 0.2716, 0.1939, 0.2413, 0.237, 0.2192, 0.2374, 0.3917, 0.8621, 0.4016, 0.8415, 0.4388, 0.8702, 0.4324, 0.8949, 0.3159, 0.8682, 0.354, 0.8403, 0.3634, 0.8613, 0.3216, 0.8932, 0.4386, 0.6807, 0.453, 0.7, 0.435, 0.7183, 0.3948, 0.6861, 0.3237, 0.7157, 0.3061, 0.697, 0.321, 0.678, 0.3648, 0.6844, 0.4337, 0.7297, 0.3847, 0.7103, 0.3948, 0.6861, 0.435, 0.7183, 0.3648, 0.6844, 0.3744, 0.709, 0.3247, 0.7272, 0.3237, 0.7157, 0.411, 0.7477, 0.3847, 0.7103, 0.4337, 0.7297, 0.4278, 0.7428, 0.3247, 0.7272, 0.3744, 0.709, 0.347, 0.7458, 0.3303, 0.7405, 0.4181, 0.7849, 0.3847, 0.7954, 0.3847, 0.7103, 0.411, 0.7477, 0.3744, 0.709, 0.3723, 0.7945, 0.339, 0.7831, 0.347, 0.7458, 0.4016, 0.8415, 0.3847, 0.7954, 0.4181, 0.7849, 0.4313, 0.8175, 0.339, 0.7831, 0.3723, 0.7945, 0.354, 0.8403, 0.3248, 0.8155, 0.4388, 0.8702, 0.4016, 0.8415, 0.4313, 0.8175, 0.4578, 0.84, 0.3248, 0.8155, 0.354, 0.8403, 0.3159, 0.8682, 0.2976, 0.8374, 0.8096, 0.2339, 0.8163, 0.2031, 0.8251, 0.2098, 0.8293, 0.2196, 0.1998, 0.2148, 0.2098, 0.2062, 0.2192, 0.2374, 0.1991, 0.2225, 0.8096, 0.2339, 0.7832, 0.1874, 0.8022, 0.1846, 0.8163, 0.2031, 0.2265, 0.1831, 0.247, 0.1871, 0.2192, 0.2374, 0.2098, 0.2062, 0.7832, 0.1874, 0.796, 0.177, 0.8022, 0.1846, 0.2265, 0.1831, 0.2336, 0.1756, 0.247, 0.1871, 0.4578, 0.84, 0.4313, 0.8175, 0.4485, 0.8046, 0.4734, 0.8247, 0.3079, 0.802, 0.3248, 0.8155, 0.2976, 0.8374, 0.2824, 0.8215, 0.4313, 0.8175, 0.4181, 0.7849, 0.4359, 0.7796, 0.4485, 0.8046, 0.3212, 0.7772, 0.339, 0.7831, 0.3248, 0.8155, 0.3079, 0.802, 0.4181, 0.7849, 0.411, 0.7477, 0.4237, 0.7542, 0.4359, 0.7796, 0.3341, 0.752, 0.347, 0.7458, 0.339, 0.7831, 0.3212, 0.7772, 0.411, 0.7477, 0.4278, 0.7428, 0.4379, 0.7498, 0.4237, 0.7542, 0.3199, 0.7473, 0.3303, 0.7405, 0.347, 0.7458, 0.3341, 0.752, 0.4278, 0.7428, 0.4337, 0.7297, 0.4454, 0.732, 0.4379, 0.7498, 0.3129, 0.7292, 0.3247, 0.7272, 0.3303, 0.7405, 0.3199, 0.7473, 0.4337, 0.7297, 0.435, 0.7183, 0.441, 0.7244, 0.4454, 0.732, 0.3175, 0.7217, 0.3237, 0.7157, 0.3247, 0.7272, 0.3129, 0.7292, 0.435, 0.7183, 0.453, 0.7, 0.4553, 0.7137, 0.441, 0.7244, 0.3035, 0.7107, 0.3061, 0.697, 0.3237, 0.7157, 0.3175, 0.7217, 0.5012, 0.8444, 0.4578, 0.84, 0.4734, 0.8247, 0.5125, 0.8288, 0.2824, 0.8215, 0.2976, 0.8374, 0.2538, 0.8405, 0.243, 0.8246, 0.5555, 0.8264, 0.5012, 0.8444, 0.5125, 0.8288, 0.5509, 0.8118, 0.243, 0.8246, 0.2538, 0.8405, 0.1998, 0.8209, 0.2048, 0.8064, 0.5681, 0.7874, 0.5555, 0.8264, 0.5509, 0.8118, 0.5521, 0.7877, 0.2048, 0.8064, 0.1998, 0.8209, 0.1883, 0.7814, 0.2043, 0.7822, 0.5429, 0.7558, 0.5681, 0.7874, 0.5521, 0.7877, 0.5394, 0.7645, 0.2043, 0.7822, 0.1883, 0.7814, 0.2146, 0.7504, 0.2178, 0.7593, 0.5057, 0.7309, 0.5429, 0.7558, 0.5394, 0.7645, 0.5084, 0.7431, 0.2178, 0.7593, 0.2146, 0.7504, 0.2525, 0.7266, 0.2494, 0.7387, 0.453, 0.7, 0.5057, 0.7309, 0.5084, 0.7431, 0.4553, 0.7137, 0.2494, 0.7387, 0.2525, 0.7266, 0.3061, 0.697, 0.3035, 0.7107, 0.4379, 0.7498, 0.4454, 0.732, 0.4708, 0.7484, 0.4548, 0.7617, 0.287, 0.745, 0.3129, 0.7292, 0.3199, 0.7473, 0.3027, 0.7587, 0.4548, 0.7617, 0.4708, 0.7484, 0.4889, 0.7705, 0.4754, 0.7839, 0.2683, 0.7667, 0.287, 0.745, 0.3027, 0.7587, 0.2814, 0.7805, 0.4754, 0.7839, 0.4889, 0.7705, 0.5037, 0.7876, 0.4945, 0.8025, 0.253, 0.7834, 0.2683, 0.7667, 0.2814, 0.7805, 0.2618, 0.7986, 0.4945, 0.8025, 0.5037, 0.7876, 0.5186, 0.7916, 0.5168, 0.8073, 0.2379, 0.787, 0.253, 0.7834, 0.2618, 0.7986, 0.2392, 0.8029, 0.5125, 0.8288, 0.4734, 0.8247, 0.4945, 0.8025, 0.5168, 0.8073, 0.2618, 0.7986, 0.2824, 0.8215, 0.243, 0.8246, 0.2392, 0.8029, 0.4485, 0.8046, 0.4754, 0.7839, 0.4945, 0.8025, 0.4734, 0.8247, 0.2618, 0.7986, 0.2814, 0.7805, 0.3079, 0.802, 0.2824, 0.8215, 0.4485, 0.8046, 0.4359, 0.7796, 0.4548, 0.7617, 0.4754, 0.7839, 0.3027, 0.7587, 0.3212, 0.7772, 0.3079, 0.802, 0.2814, 0.7805, 0.4379, 0.7498, 0.4548, 0.7617, 0.4359, 0.7796, 0.4237, 0.7542, 0.3212, 0.7772, 0.3027, 0.7587, 0.3199, 0.7473, 0.3341, 0.752, 0.441, 0.7244, 0.4553, 0.7137, 0.4708, 0.7484, 0.4454, 0.732, 0.287, 0.745, 0.3035, 0.7107, 0.3175, 0.7217, 0.3129, 0.7292, 0.5084, 0.7431, 0.4889, 0.7705, 0.4708, 0.7484, 0.4553, 0.7137, 0.287, 0.745, 0.2683, 0.7667, 0.2494, 0.7387, 0.3035, 0.7107, 0.5394, 0.7645, 0.5037, 0.7876, 0.4889, 0.7705, 0.5084, 0.7431, 0.2683, 0.7667, 0.253, 0.7834, 0.2178, 0.7593, 0.2494, 0.7387, 0.5521, 0.7877, 0.5186, 0.7916, 0.5037, 0.7876, 0.5394, 0.7645, 0.253, 0.7834, 0.2379, 0.787, 0.2043, 0.7822, 0.2178, 0.7593, 0.5509, 0.8118, 0.5168, 0.8073, 0.5186, 0.7916, 0.5521, 0.7877, 0.2379, 0.787, 0.2392, 0.8029, 0.2048, 0.8064, 0.2043, 0.7822, 0.5125, 0.8288, 0.5168, 0.8073, 0.5509, 0.8118, 0.2048, 0.8064, 0.2392, 0.8029, 0.243, 0.8246, 0.5083, 0.6977, 0.4348, 0.6589, 0.4841, 0.6288, 0.5434, 0.6835, 0.2769, 0.6251, 0.3253, 0.6562, 0.2508, 0.6932, 0.2161, 0.6781, 0.5638, 0.7392, 0.5083, 0.6977, 0.5434, 0.6835, 0.5811, 0.7269, 0.2161, 0.6781, 0.2508, 0.6932, 0.1941, 0.7332, 0.1772, 0.7204, 0.62, 0.7916, 0.5638, 0.7392, 0.5811, 0.7269, 0.6167, 0.76, 0.1772, 0.7204, 0.1941, 0.7332, 0.1361, 0.7841, 0.1404, 0.7524, 0.7075, 0.7599, 0.62, 0.7916, 0.6167, 0.76, 0.6606, 0.7412, 0.1404, 0.7524, 0.1361, 0.7841, 0.04953, 0.7488, 0.09704, 0.7321, 0.7455, 0.6521, 0.7075, 0.7599, 0.6606, 0.7412, 0.6773, 0.6704, 0.09704, 0.7321, 0.04953, 0.7488, 0.01941, 0.6397, 0.08356, 0.662, 0.7408, 0.5724, 0.7455, 0.6521, 0.6773, 0.6704, 0.6714, 0.5927, 0.08356, 0.662, 0.01941, 0.6397, 0.03366, 0.5644, 0.09282, 0.5899, 0.6773, 0.6704, 0.5434, 0.6835, 0.4841, 0.6288, 0.6714, 0.5927, 0.2769, 0.6251, 0.2161, 0.6781, 0.08356, 0.662, 0.09282, 0.5899, 0.6773, 0.6704, 0.6606, 0.7412, 0.5811, 0.7269, 0.5434, 0.6835, 0.1772, 0.7204, 0.09704, 0.7321, 0.08356, 0.662, 0.2161, 0.6781, 0.6606, 0.7412, 0.6167, 0.76, 0.5811, 0.7269, 0.1772, 0.7204, 0.1404, 0.7524, 0.09704, 0.7321, 0.8424, 0.1952, 0.8293, 0.2196, 0.8346, 0.2069, 0.8347, 0.207, 0.03366, 0.5644, 0.05122, 0.5227, 0.145, 0.5626, 0.09282, 0.5899, 0.6204, 0.5657, 0.6714, 0.5927, 0.4841, 0.6288, 0.4981, 0.5523, 0.2769, 0.6251, 0.09282, 0.5899, 0.145, 0.5626, 0.2642, 0.5501, 0.391, 0.6119, 0.4981, 0.5523, 0.4841, 0.6288, 0.4348, 0.6589, 0.2769, 0.6251, 0.2642, 0.5501, 0.3699, 0.6102, 0.3253, 0.6562])
me_suzanne.materials.append(mat_material_002)
me_suzanne.use_remesh_fix_poles = True
me_suzanne.use_remesh_preserve_attributes = False
me_suzanne.update()

# ---- objects
ob_light = bpy.data.objects.new('Light', light_light)
ob_camera = bpy.data.objects.new('Camera', cam_camera)
ob_cube_001 = bpy.data.objects.new('Cube.001', me_cube_001)
ob_suzanne = bpy.data.objects.new('Suzanne', me_suzanne)

# ---- transforms, parenting, visibility, modifiers, constraints
ob_light.location = (4.076, 1.005, 5.904)
ob_light.rotation_euler = (0.6503, 0.05522, 1.866)
ob_light.lock_rotations_4d = False
ob_light.empty_display_type = 'ARROWS'
ob_light.color = (0.0, 0.0, 0.0, 0.0)
ob_light.lineart.crease_threshold = 0.0
ob_camera.location = (7.359, -6.926, 4.958)
ob_camera.rotation_euler = (1.109, 0.0, 0.8149)
ob_camera.lock_rotations_4d = False
ob_camera.empty_display_type = 'ARROWS'
ob_camera.color = (0.0, 0.0, 0.0, 0.0)
ob_camera.display_type = 'WIRE'
ob_camera.lineart.crease_threshold = 0.0
ob_cube_001.location = (8.081, 1.389, -3.47)
ob_suzanne.location = (3.422, 1.939, -1.824)

# ---- collection membership
col_collection.objects.link(ob_light)
col_collection.objects.link(ob_camera)
col_collection.objects.link(ob_cube_001)
col_collection.objects.link(ob_suzanne)

# ---- scene / render settings (as saved in the file)
scene.camera = ob_camera
scene.frame_start = 1; scene.frame_end = 250; scene.frame_set(1)
scene.render.engine = 'BLENDER_EEVEE_NEXT'
scene.cycles.use_denoising = False
scene.cycles.samples = 128
scene.cycles.sampling_pattern = 'TABULATED_SOBOL'
scene.cycles.use_adaptive_sampling = False
scene.cycles.use_light_tree = False
scene.view_settings.view_transform = 'Filmic'
bpy.context.view_layer.update()
